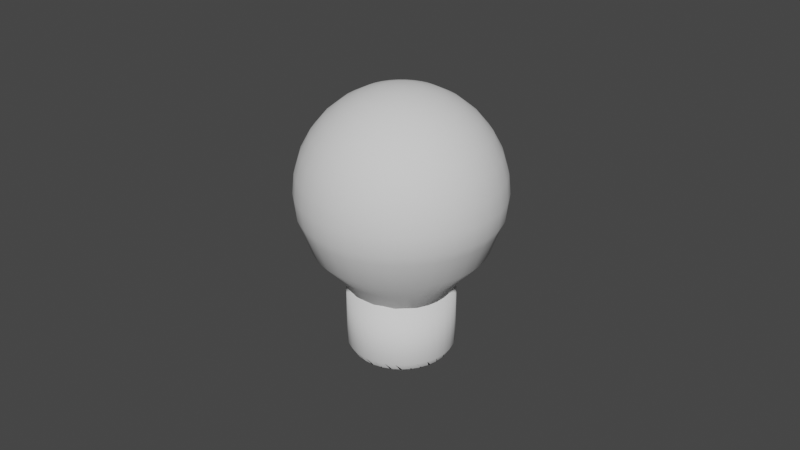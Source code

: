 # Source: lamp.blend  (saved by Blender 2.90.8; exported with 4.5.12 LTS)
import bpy
from mathutils import Matrix  # noqa: F401  (used for matrix-valued properties, if any)

bpy.ops.wm.read_factory_settings(use_empty=True)
scene = bpy.context.scene
scene.name = 'Scene'

# ---- collections
col_collection = bpy.data.collections.new('Collection'); scene.collection.children.link(col_collection)

# ---- world
world_world = bpy.data.worlds.new('World'); scene.world = world_world
world_world.use_nodes = True; world_world.node_tree.nodes.clear()
_N = world_world.node_tree.nodes; _L = world_world.node_tree.links
n0 = _N.new('ShaderNodeOutputWorld'); n0.name = 'World Output'; n0.location = (300, 300)
n1 = _N.new('ShaderNodeBackground'); n1.name = 'Background'; n1.location = (10, 300)
n1.inputs[0].default_value = (0.05088, 0.05088, 0.05088, 1.0)
_L.new(n1.outputs[0], n0.inputs[0])
n0.is_active_output = True
world_world.color = (0.05088, 0.05088, 0.05088)
world_world.use_sun_shadow = False
world_world.sun_shadow_jitter_overblur = 0.0

# ---- meshes
me_sphere = bpy.data.meshes.new('Sphere')
me_sphere.from_pydata([(0.0, 0.1951, 0.9808), (0.0, 0.3827, 0.9239), (0.0, 0.5556, 0.8315), (0.0, 0.7071, 0.7071), (0.0, 0.8315, 0.5556), (0.0, 0.9239, 0.3827), (0.0, 0.9808, 0.1951), (0.0, 1.0, -1.027e-06), (0.0, 0.9808, -0.1951), (-8.863e-06, 0.5035, -1.001), (0.03806, 0.1913, 0.9808), (0.07466, 0.3753, 0.9239), (0.1084, 0.5449, 0.8315), (0.1379, 0.6935, 0.7071), (0.1622, 0.8155, 0.5556), (0.1802, 0.9061, 0.3827), (0.1913, 0.9619, 0.1951), (0.1951, 0.9808, -1.024e-06), (0.1913, 0.9619, -0.1951), (0.1828, 0.9292, -0.2892), (0.1645, 0.8363, -0.5589), (0.1212, 0.6157, -0.7955), (0.08463, 0.4982, -1.005), (0.07458, 0.3821, -1.135), (0.0349, 0.175, -1.236), (0.07466, 0.1802, 0.9808), (0.1464, 0.3536, 0.9239), (0.2126, 0.5133, 0.8315), (0.2706, 0.6533, 0.7071), (0.3182, 0.7682, 0.5556), (0.3536, 0.8536, 0.3827), (0.3753, 0.9061, 0.1951), (0.3827, 0.9239, -1.013e-06), (0.3753, 0.9061, -0.1951), (0.3586, 0.8753, -0.2892), (0.3227, 0.7877, -0.5589), (0.2378, 0.5799, -0.7955), (0.1808, 0.4647, -1.009), (0.1462, 0.3601, -1.135), (0.0675, 0.1703, -1.246), (0.1084, 0.1622, 0.9808), (0.2126, 0.3182, 0.9239), (0.3087, 0.4619, 0.8315), (0.3928, 0.5879, 0.7071), (0.4619, 0.6913, 0.5556), (0.5133, 0.7682, 0.3827), (0.5449, 0.8155, 0.1951), (0.5556, 0.8315, -9.969e-07), (0.5449, 0.8155, -0.1951), (0.5206, 0.7877, -0.2892), (0.4685, 0.7089, -0.5589), (0.3598, 0.5415, -0.7812), (0.274, 0.4252, -1.0), (0.2119, 0.3241, -1.135), (0.0951, 0.1573, -1.253), (0.1379, 0.1379, 0.9808), (0.2706, 0.2706, 0.9239), (0.3928, 0.3928, 0.8315), (0.5, 0.5, 0.7071), (0.5879, 0.5879, 0.5556), (0.6533, 0.6533, 0.3827), (0.6935, 0.6935, 0.1951), (0.7071, 0.7071, -9.789e-07), (0.6935, 0.6935, -0.1951), (0.6626, 0.6699, -0.2892), (0.5963, 0.6029, -0.5589), (0.4591, 0.4641, -0.7773), (0.3588, 0.3677, -0.9776), (0.2692, 0.2756, -1.135), (0.1148, 0.1337, -1.253), (0.1622, 0.1084, 0.9808), (0.3182, 0.2126, 0.9239), (0.4619, 0.3087, 0.8315), (0.5879, 0.3928, 0.7071), (0.6913, 0.4619, 0.5556), (0.7682, 0.5133, 0.3827), (0.8155, 0.5449, 0.1951), (0.8315, 0.5556, -9.592e-07), (0.8155, 0.5449, -0.1951), (0.7792, 0.5263, -0.2892), (0.7012, 0.4736, -0.5589), (0.5388, 0.3655, -0.7714), (0.4244, 0.2878, -0.978), (0.3156, 0.2157, -1.134), (0.1161, 0.09681, -1.215), (0.1802, 0.07466, 0.9808), (0.3536, 0.1464, 0.9239), (0.5133, 0.2126, 0.8315), (0.6533, 0.2706, 0.7071), (0.7682, 0.3182, 0.5556), (0.8536, 0.3536, 0.3827), (0.9061, 0.3753, 0.1951), (0.9239, 0.3827, -9.436e-07), (0.9061, 0.3753, -0.1951), (0.8658, 0.3624, -0.2892), (0.7791, 0.3262, -0.5589), (0.5825, 0.2444, -0.7854), (0.4644, 0.1891, -0.9825), (0.3146, 0.1361, -1.104), (0.1337, 0.06467, -1.2), (0.1913, 0.03806, 0.9808), (0.3753, 0.07466, 0.9239), (0.5449, 0.1084, 0.8315), (0.6935, 0.1379, 0.7071), (0.8155, 0.1622, 0.5556), (0.9061, 0.1802, 0.3827), (0.9619, 0.1913, 0.1951), (0.9808, 0.1951, -9.297e-07), (0.9619, 0.1913, -0.1951), (0.9191, 0.1847, -0.2892), (0.8271, 0.1662, -0.5589), (0.6097, 0.1222, -0.7956), (0.4855, 0.0914, -0.9869), (0.3276, 0.06704, -1.099), (0.1548, 0.03113, -1.195), (0.1951, -5.819e-07, 0.9808), (0.3827, -5.937e-07, 0.9239), (0.5556, -6.218e-07, 0.8315), (0.7071, -6.868e-07, 0.7071), (0.8315, -7.96e-07, 0.5556), (0.9239, -8.909e-07, 0.3827), (0.9808, -1.274e-06, 0.1951), (1.0, -1.735e-06, -9.194e-07), (0.9808, -2.689e-06, -0.1951), (0.9371, -0.0001982, -0.2892), (0.8433, -0.0002044, -0.5589), (0.6217, -0.0002773, -0.7956), (0.4973, -0.004483, -1.001), (0.3365, -0.001435, -1.1), (0.1682, -0.004518, -1.194), (0.1913, -0.03806, 0.9808), (0.3753, -0.07466, 0.9239), (0.5449, -0.1084, 0.8315), (0.6935, -0.138, 0.7071), (0.8155, -0.1622, 0.5556), (0.9061, -0.1802, 0.3827), (0.9619, -0.1913, 0.1951), (0.9808, -0.1951, -9.135e-07), (0.9619, -0.1913, -0.1951), (0.9191, -0.1851, -0.2892), (0.8271, -0.1666, -0.5589), (0.61, -0.1227, -0.7957), (0.4927, -0.09936, -1.004), (0.3261, -0.06776, -1.087), (0.1569, -0.03693, -1.163), (0.1802, -0.07466, 0.9808), (0.3536, -0.1464, 0.9239), (0.5133, -0.2126, 0.8315), (0.6533, -0.2706, 0.7071), (0.7682, -0.3182, 0.5556), (0.8536, -0.3536, 0.3827), (0.9061, -0.3753, 0.1951), (0.9239, -0.3827, -9.05e-07), (0.9061, -0.3753, -0.1951), (0.8658, -0.3628, -0.2892), (0.7792, -0.3266, -0.5589), (0.5833, -0.2442, -0.7894), (0.474, -0.1966, -0.9941), (0.3081, -0.1323, -1.08), (0.1476, -0.0685, -1.152), (0.1622, -0.1084, 0.9808), (0.3182, -0.2126, 0.9239), (0.4619, -0.3087, 0.8315), (0.5879, -0.3928, 0.7071), (0.6913, -0.4619, 0.5556), (0.7682, -0.5133, 0.3827), (0.8155, -0.5449, 0.1951), (0.8315, -0.5556, -8.981e-07), (0.8155, -0.5449, -0.1951), (0.7792, -0.5267, -0.2892), (0.7012, -0.474, -0.5589), (0.517, -0.3491, -0.7957), (0.4257, -0.2848, -1.0), (0.2846, -0.1975, -1.09), (0.1377, -0.101, -1.154), (0.1379, -0.138, 0.9808), (0.2706, -0.2706, 0.9239), (0.3928, -0.3928, 0.8315), (0.5, -0.5, 0.7071), (0.5879, -0.5879, 0.5556), (0.6533, -0.6533, 0.3827), (0.6935, -0.6935, 0.1951), (0.7071, -0.7071, -8.927e-07), (0.6935, -0.6935, -0.1951), (0.6626, -0.6703, -0.2892), (0.5963, -0.6033, -0.5589), (0.4397, -0.4443, -0.7957), (0.3645, -0.3539, -0.9985), (0.2738, -0.2779, -1.134), (0.127, -0.1353, -1.165), (0.1084, -0.1622, 0.9808), (0.2126, -0.3182, 0.9239), (0.3087, -0.4619, 0.8315), (0.3928, -0.5879, 0.7071), (0.4619, -0.6913, 0.5556), (0.5133, -0.7682, 0.3827), (0.5449, -0.8155, 0.1951), (0.5556, -0.8315, -8.88e-07), (0.5449, -0.8155, -0.1951), (0.5206, -0.7881, -0.2892), (0.4685, -0.7093, -0.5589), (0.3455, -0.5225, -0.7957), (0.2858, -0.4253, -0.9966), (0.2155, -0.327, -1.134), (0.1023, -0.1606, -1.168), (-0.0006182, -0.004377, -1.2), (0.07466, -0.1802, 0.9808), (0.1464, -0.3536, 0.9239), (0.2126, -0.5133, 0.8315), (0.2706, -0.6533, 0.7071), (0.3182, -0.7682, 0.5556), (0.3536, -0.8536, 0.3827), (0.3753, -0.9061, 0.1951), (0.3827, -0.9239, -8.82e-07), (0.3753, -0.9061, -0.1951), (0.3586, -0.8757, -0.2892), (0.3227, -0.7881, -0.5589), (0.238, -0.5805, -0.7957), (0.1958, -0.4705, -0.9813), (0.1485, -0.3633, -1.134), (0.071, -0.1787, -1.169), (0.03806, -0.1913, 0.9808), (0.07466, -0.3753, 0.9239), (0.1084, -0.5449, 0.8315), (0.1379, -0.6935, 0.7071), (0.1622, -0.8155, 0.5556), (0.1802, -0.9061, 0.3827), (0.1913, -0.9619, 0.1951), (0.1951, -0.9808, -8.777e-07), (0.1913, -0.9619, -0.1951), (0.1828, -0.9296, -0.2892), (0.1645, -0.8367, -0.5589), (0.1213, -0.6163, -0.7956), (0.1003, -0.4968, -0.995), (0.07572, -0.3856, -1.134), (0.03606, -0.1899, -1.169), (-7.212e-09, -0.1951, 0.9808), (4.125e-08, -0.3827, 0.9239), (2.631e-08, -0.5556, 0.8315), (-2.517e-08, -0.7071, 0.7071), (-8.537e-08, -0.8315, 0.5556), (6.378e-08, -0.9239, 0.3827), (-8.539e-08, -0.9808, 0.1951), (-1.003e-07, -1.0, -8.771e-07), (-8.439e-08, -0.9808, -0.1951), (-1.06e-05, -0.9478, -0.2892), (-1.075e-05, -0.8531, -0.5589), (-1.068e-05, -0.6284, -0.7956), (-1.131e-05, -0.5073, -0.9831), (-1.067e-05, -0.3931, -1.134), (-0.0006868, -0.194, -1.168), (-0.03806, -0.1913, 0.9808), (-0.07466, -0.3753, 0.9239), (-0.1084, -0.5449, 0.8315), (-0.1379, -0.6935, 0.7071), (-0.1622, -0.8155, 0.5556), (-0.1802, -0.9061, 0.3827), (-0.1913, -0.9619, 0.1951), (-0.1951, -0.9808, -8.779e-07), (-0.1913, -0.9619, -0.1951), (-0.1828, -0.9296, -0.2892), (-0.1645, -0.8367, -0.5589), (-0.1214, -0.6163, -0.7956), (-0.1003, -0.4968, -0.995), (-0.07574, -0.3856, -1.134), (-0.03808, -0.1917, -1.166), (-0.07466, -0.1802, 0.9808), (-0.1464, -0.3536, 0.9239), (-0.2126, -0.5133, 0.8315), (-0.2706, -0.6533, 0.7071), (-0.3182, -0.7682, 0.5556), (-0.3536, -0.8536, 0.3827), (-0.3753, -0.9061, 0.1951), (-0.3827, -0.9239, -8.82e-07), (-0.3753, -0.9061, -0.1951), (-0.3586, -0.8757, -0.2892), (-0.3228, -0.7881, -0.5589), (-0.238, -0.5805, -0.7957), (-0.1992, -0.4757, -0.9721), (-0.1485, -0.3633, -1.134), (-0.07625, -0.1854, -1.157), (-0.1084, -0.1622, 0.9808), (-0.2126, -0.3182, 0.9239), (-0.3087, -0.4619, 0.8315), (-0.3928, -0.5879, 0.7071), (-0.4619, -0.6913, 0.5556), (-0.5133, -0.7682, 0.3827), (-0.5449, -0.8155, 0.1951), (-0.5556, -0.8315, -8.877e-07), (-0.5449, -0.8155, -0.1951), (-0.5206, -0.7881, -0.2892), (-0.4686, -0.7093, -0.5589), (-0.3455, -0.5225, -0.7957), (-0.296, -0.4439, -0.9519), (-0.2088, -0.3167, -1.083), (-0.12, -0.1859, -1.126), (-2.307e-07, -8.059e-07, 1.0), (-0.1379, -0.138, 0.9808), (-0.2706, -0.2706, 0.9239), (-0.3928, -0.3928, 0.8315), (-0.5, -0.5, 0.7071), (-0.5879, -0.5879, 0.5556), (-0.6533, -0.6533, 0.3827), (-0.6935, -0.6935, 0.1951), (-0.7071, -0.7071, -8.938e-07), (-0.6935, -0.6935, -0.1951), (-0.6626, -0.6703, -0.2892), (-0.5964, -0.6033, -0.5589), (-0.4397, -0.4443, -0.7957), (-0.3646, -0.354, -0.9984), (-0.2741, -0.2782, -1.134), (-0.1334, -0.1466, -1.154), (-0.1622, -0.1084, 0.9808), (-0.3182, -0.2126, 0.9239), (-0.4619, -0.3087, 0.8315), (-0.5879, -0.3928, 0.7071), (-0.6913, -0.4619, 0.5556), (-0.7682, -0.5133, 0.3827), (-0.8155, -0.5449, 0.1951), (-0.8315, -0.5556, -8.987e-07), (-0.8155, -0.5449, -0.1951), (-0.7792, -0.5267, -0.2892), (-0.7012, -0.474, -0.5589), (-0.5171, -0.3491, -0.7957), (-0.4257, -0.2847, -1.0), (-0.3085, -0.2119, -1.084), (-0.1802, -0.07466, 0.9808), (-0.3536, -0.1464, 0.9239), (-0.5133, -0.2126, 0.8315), (-0.6533, -0.2706, 0.7071), (-0.7682, -0.3182, 0.5556), (-0.8536, -0.3536, 0.3827), (-0.9061, -0.3753, 0.1951), (-0.9239, -0.3827, -9.047e-07), (-0.9061, -0.3753, -0.1951), (-0.8658, -0.3628, -0.2892), (-0.7792, -0.3266, -0.5589), (-0.5833, -0.2442, -0.7894), (-0.4751, -0.1971, -0.9931), (-0.317, -0.1364, -1.076), (-0.1542, -0.06788, -1.149), (-0.1913, -0.03806, 0.9808), (-0.3753, -0.07466, 0.9239), (-0.5449, -0.1084, 0.8315), (-0.6935, -0.138, 0.7071), (-0.8155, -0.1622, 0.5556), (-0.9061, -0.1802, 0.3827), (-0.9619, -0.1913, 0.1951), (-0.9808, -0.1951, -9.118e-07), (-0.9619, -0.1913, -0.1951), (-0.9191, -0.1851, -0.2892), (-0.8272, -0.1666, -0.5589), (-0.61, -0.1227, -0.7957), (-0.4928, -0.09936, -1.004), (-0.3292, -0.06885, -1.086), (-0.1597, -0.03702, -1.161), (-0.1951, -5.67e-07, 0.9808), (-0.3827, -5.562e-07, 0.9239), (-0.5556, -5.924e-07, 0.8315), (-0.7071, -5.529e-07, 0.7071), (-0.8315, -6.022e-07, 0.5556), (-0.9239, -9.359e-07, 0.3827), (-0.9808, -9.752e-07, 0.1951), (-1.0, -1.497e-06, -9.196e-07), (-0.9808, -2.391e-06, -0.1951), (-0.9371, -0.0001983, -0.2892), (-0.8434, -0.0002042, -0.5589), (-0.6218, -0.0002772, -0.7956), (-0.4973, -0.004484, -1.001), (-0.3374, -0.001172, -1.101), (-0.1682, -0.004347, -1.195), (-0.1913, 0.03806, 0.9808), (-0.3753, 0.07466, 0.9239), (-0.5449, 0.1084, 0.8315), (-0.6935, 0.1379, 0.7071), (-0.8155, 0.1622, 0.5556), (-0.9061, 0.1802, 0.3827), (-0.9619, 0.1913, 0.1951), (-0.9808, 0.1951, -9.308e-07), (-0.9619, 0.1913, -0.1951), (-0.9191, 0.1847, -0.2892), (-0.8272, 0.1662, -0.5589), (-0.6097, 0.1222, -0.7956), (-0.4858, 0.09154, -0.9873), (-0.328, 0.06721, -1.1), (-0.1544, 0.03108, -1.196), (-0.1802, 0.07466, 0.9808), (-0.3536, 0.1464, 0.9239), (-0.5133, 0.2126, 0.8315), (-0.6533, 0.2706, 0.7071), (-0.7682, 0.3182, 0.5556), (-0.8536, 0.3536, 0.3827), (-0.9061, 0.3753, 0.1951), (-0.9239, 0.3827, -9.449e-07), (-0.9061, 0.3753, -0.1951), (-0.8658, 0.3624, -0.2892), (-0.7792, 0.3262, -0.5589), (-0.5822, 0.2441, -0.7859), (-0.4647, 0.1892, -0.983), (-0.3146, 0.1362, -1.104), (-0.1332, 0.06458, -1.201), (-0.1622, 0.1084, 0.9808), (-0.3182, 0.2126, 0.9239), (-0.4619, 0.3087, 0.8315), (-0.5879, 0.3928, 0.7071), (-0.6913, 0.4619, 0.5556), (-0.7682, 0.5133, 0.3827), (-0.8155, 0.5449, 0.1951), (-0.8315, 0.5556, -9.595e-07), (-0.8155, 0.5449, -0.1951), (-0.7792, 0.5263, -0.2892), (-0.7012, 0.4736, -0.5589), (-0.5388, 0.3654, -0.7714), (-0.4244, 0.2878, -0.9786), (-0.3156, 0.2157, -1.134), (-0.1159, 0.09676, -1.215), (-0.1379, 0.1379, 0.9808), (-0.2706, 0.2706, 0.9239), (-0.3928, 0.3928, 0.8315), (-0.5, 0.5, 0.7071), (-0.5879, 0.5879, 0.5556), (-0.6533, 0.6533, 0.3827), (-0.6935, 0.6935, 0.1951), (-0.7071, 0.7071, -9.787e-07), (-0.6935, 0.6935, -0.1951), (-0.6626, 0.6699, -0.2892), (-0.5963, 0.6029, -0.5589), (-0.459, 0.4639, -0.7774), (-0.358, 0.3667, -0.9792), (-0.2693, 0.2756, -1.135), (-0.1148, 0.1337, -1.253), (-0.1084, 0.1622, 0.9808), (-0.2126, 0.3182, 0.9239), (-0.3087, 0.4619, 0.8315), (-0.3928, 0.5879, 0.7071), (-0.4619, 0.6913, 0.5556), (-0.5133, 0.7682, 0.3827), (-0.5449, 0.8155, 0.1951), (-0.5556, 0.8315, -9.974e-07), (-0.5449, 0.8155, -0.1951), (-0.5206, 0.7877, -0.2892), (-0.4685, 0.7089, -0.5589), (-0.3597, 0.5413, -0.7811), (-0.2738, 0.4251, -1.0), (-0.2119, 0.3241, -1.135), (-0.09512, 0.1573, -1.253), (-0.07466, 0.1802, 0.9808), (-0.1464, 0.3536, 0.9239), (-0.2126, 0.5133, 0.8315), (-0.2706, 0.6533, 0.7071), (-0.3182, 0.7682, 0.5556), (-0.3536, 0.8536, 0.3827), (-0.3753, 0.9061, 0.1951), (-0.3827, 0.9239, -1.013e-06), (-0.3753, 0.9061, -0.1951), (-0.3586, 0.8753, -0.2892), (-0.3227, 0.7877, -0.5589), (-0.2378, 0.5799, -0.7955), (-0.1809, 0.4647, -1.009), (-0.1462, 0.3601, -1.135), (-0.06752, 0.1703, -1.246), (-0.03806, 0.1913, 0.9808), (-0.07466, 0.3753, 0.9239), (-0.1084, 0.5449, 0.8315), (-0.1379, 0.6935, 0.7071), (-0.1622, 0.8155, 0.5556), (-0.1802, 0.9061, 0.3827), (-0.1913, 0.9619, 0.1951), (-0.1951, 0.9808, -1.024e-06), (-0.1913, 0.9619, -0.1951), (-0.1828, 0.9292, -0.2892), (-0.1645, 0.8363, -0.5589), (-0.1212, 0.6157, -0.7955), (-0.08466, 0.4982, -1.005), (-0.0746, 0.3821, -1.135), (-0.03492, 0.175, -1.236), (-1.06e-05, 0.9474, -0.2892), (-1.039e-05, 0.8526, -0.5589), (-1.05e-05, 0.6277, -0.7955), (-1.042e-05, 0.3896, -1.135), (-9.684e-06, 0.1761, -1.233), (0.1653, -0.003689, -1.316), (-0.1508, -0.09466, -1.152), (-0.09561, -0.07315, -1.171), (-0.1437, -0.1208, -1.153), (-0.2018, -0.1424, -1.131)], [(144, 481)], [(5, 4, 14, 15), (479, 9, 22, 23), (6, 5, 15, 16), (480, 479, 23, 24), (7, 6, 16, 17), (0, 296, 10), (205, 480, 24), (8, 7, 17, 18), (1, 0, 10, 11), (476, 8, 18, 19), (2, 1, 11, 12), (477, 476, 19, 20), (3, 2, 12, 13), (478, 477, 20, 21), (4, 3, 13, 14), (9, 478, 21, 22), (21, 20, 35, 36), (14, 13, 28, 29), (22, 21, 36, 37), (15, 14, 29, 30), (23, 22, 37, 38), (16, 15, 30, 31), (24, 23, 38, 39), (17, 16, 31, 32), (10, 296, 25), (205, 24, 39), (18, 17, 32, 33), (11, 10, 25, 26), (19, 18, 33, 34), (12, 11, 26, 27), (20, 19, 34, 35), (13, 12, 27, 28), (205, 39, 54), (33, 32, 47, 48), (26, 25, 40, 41), (34, 33, 48, 49), (27, 26, 41, 42), (35, 34, 49, 50), (28, 27, 42, 43), (36, 35, 50, 51), (29, 28, 43, 44), (37, 36, 51, 52), (30, 29, 44, 45), (38, 37, 52, 53), (31, 30, 45, 46), (39, 38, 53, 54), (32, 31, 46, 47), (25, 296, 40), (52, 51, 66, 67), (45, 44, 59, 60), (53, 52, 67, 68), (46, 45, 60, 61), (54, 53, 68, 69), (47, 46, 61, 62), (40, 296, 55), (205, 54, 69), (48, 47, 62, 63), (41, 40, 55, 56), (49, 48, 63, 64), (42, 41, 56, 57), (50, 49, 64, 65), (43, 42, 57, 58), (51, 50, 65, 66), (44, 43, 58, 59), (56, 55, 70, 71), (64, 63, 78, 79), (57, 56, 71, 72), (65, 64, 79, 80), (58, 57, 72, 73), (66, 65, 80, 81), (59, 58, 73, 74), (67, 66, 81, 82), (60, 59, 74, 75), (68, 67, 82, 83), (61, 60, 75, 76), (69, 68, 83, 84), (62, 61, 76, 77), (55, 296, 70), (205, 69, 84), (63, 62, 77, 78), (75, 74, 89, 90), (83, 82, 97, 98), (76, 75, 90, 91), (84, 83, 98, 99), (77, 76, 91, 92), (70, 296, 85), (205, 84, 99), (78, 77, 92, 93), (71, 70, 85, 86), (79, 78, 93, 94), (72, 71, 86, 87), (80, 79, 94, 95), (73, 72, 87, 88), (81, 80, 95, 96), (74, 73, 88, 89), (82, 81, 96, 97), (94, 93, 108, 109), (87, 86, 101, 102), (95, 94, 109, 110), (88, 87, 102, 103), (96, 95, 110, 111), (89, 88, 103, 104), (97, 96, 111, 112), (90, 89, 104, 105), (98, 97, 112, 113), (91, 90, 105, 106), (99, 98, 113, 114), (92, 91, 106, 107), (85, 296, 100), (205, 99, 114), (93, 92, 107, 108), (86, 85, 100, 101), (113, 112, 127, 128), (106, 105, 120, 121), (114, 113, 128, 129), (107, 106, 121, 122), (100, 296, 115), (205, 114, 129), (108, 107, 122, 123), (101, 100, 115, 116), (109, 108, 123, 124), (102, 101, 116, 117), (110, 109, 124, 125), (103, 102, 117, 118), (111, 110, 125, 126), (104, 103, 118, 119), (112, 111, 126, 127), (105, 104, 119, 120), (117, 116, 131, 132), (125, 124, 139, 140), (118, 117, 132, 133), (126, 125, 140, 141), (119, 118, 133, 134), (127, 126, 141, 142), (120, 119, 134, 135), (128, 127, 142, 143), (121, 120, 135, 136), (129, 128, 143, 144), (122, 121, 136, 137), (115, 296, 130), (205, 129, 144), (123, 122, 137, 138), (116, 115, 130, 131), (124, 123, 138, 139), (136, 135, 150, 151), (144, 143, 158, 159), (137, 136, 151, 152), (130, 296, 145), (205, 144, 159), (138, 137, 152, 153), (131, 130, 145, 146), (139, 138, 153, 154), (132, 131, 146, 147), (140, 139, 154, 155), (133, 132, 147, 148), (141, 140, 155, 156), (134, 133, 148, 149), (142, 141, 156, 157), (135, 134, 149, 150), (143, 142, 157, 158), (155, 154, 169, 170), (148, 147, 162, 163), (156, 155, 170, 171), (149, 148, 163, 164), (157, 156, 171, 172), (150, 149, 164, 165), (158, 157, 172, 173), (151, 150, 165, 166), (159, 158, 173, 174), (152, 151, 166, 167), (145, 296, 160), (205, 159, 174), (153, 152, 167, 168), (146, 145, 160, 161), (154, 153, 168, 169), (147, 146, 161, 162), (174, 173, 188, 189), (167, 166, 181, 182), (160, 296, 175), (205, 174, 189), (168, 167, 182, 183), (161, 160, 175, 176), (169, 168, 183, 184), (162, 161, 176, 177), (170, 169, 184, 185), (163, 162, 177, 178), (171, 170, 185, 186), (164, 163, 178, 179), (172, 171, 186, 187), (165, 164, 179, 180), (173, 172, 187, 188), (166, 165, 180, 181), (186, 185, 200, 201), (179, 178, 193, 194), (187, 186, 201, 202), (180, 179, 194, 195), (188, 187, 202, 203), (181, 180, 195, 196), (189, 188, 203, 204), (182, 181, 196, 197), (175, 296, 190), (205, 189, 204), (183, 182, 197, 198), (176, 175, 190, 191), (184, 183, 198, 199), (177, 176, 191, 192), (185, 184, 199, 200), (178, 177, 192, 193), (190, 296, 206), (205, 204, 220), (198, 197, 213, 214), (191, 190, 206, 207), (199, 198, 214, 215), (192, 191, 207, 208), (200, 199, 215, 216), (193, 192, 208, 209), (201, 200, 216, 217), (194, 193, 209, 210), (202, 201, 217, 218), (195, 194, 210, 211), (203, 202, 218, 219), (196, 195, 211, 212), (204, 203, 219, 220), (197, 196, 212, 213), (210, 209, 224, 225), (218, 217, 232, 233), (211, 210, 225, 226), (219, 218, 233, 234), (212, 211, 226, 227), (220, 219, 234, 235), (213, 212, 227, 228), (206, 296, 221), (205, 220, 235), (214, 213, 228, 229), (207, 206, 221, 222), (215, 214, 229, 230), (208, 207, 222, 223), (216, 215, 230, 231), (209, 208, 223, 224), (217, 216, 231, 232), (229, 228, 243, 244), (222, 221, 236, 237), (230, 229, 244, 245), (223, 222, 237, 238), (231, 230, 245, 246), (224, 223, 238, 239), (232, 231, 246, 247), (225, 224, 239, 240), (233, 232, 247, 248), (226, 225, 240, 241), (234, 233, 248, 249), (227, 226, 241, 242), (235, 234, 249, 250), (228, 227, 242, 243), (221, 296, 236), (205, 235, 250), (248, 247, 262, 263), (241, 240, 255, 256), (249, 248, 263, 264), (242, 241, 256, 257), (250, 249, 264, 265), (243, 242, 257, 258), (236, 296, 251), (205, 250, 265), (244, 243, 258, 259), (237, 236, 251, 252), (245, 244, 259, 260), (238, 237, 252, 253), (246, 245, 260, 261), (239, 238, 253, 254), (247, 246, 261, 262), (240, 239, 254, 255), (252, 251, 266, 267), (260, 259, 274, 275), (253, 252, 267, 268), (261, 260, 275, 276), (254, 253, 268, 269), (262, 261, 276, 277), (255, 254, 269, 270), (263, 262, 277, 278), (256, 255, 270, 271), (264, 263, 278, 279), (257, 256, 271, 272), (265, 264, 279, 280), (258, 257, 272, 273), (251, 296, 266), (205, 265, 280), (259, 258, 273, 274), (271, 270, 285, 286), (279, 278, 293, 294), (272, 271, 286, 287), (280, 279, 294, 295), (273, 272, 287, 288), (266, 296, 281), (205, 280, 295), (274, 273, 288, 289), (267, 266, 281, 282), (275, 274, 289, 290), (268, 267, 282, 283), (276, 275, 290, 291), (269, 268, 283, 284), (277, 276, 291, 292), (270, 269, 284, 285), (278, 277, 292, 293), (290, 289, 305, 306), (283, 282, 298, 299), (291, 290, 306, 307), (284, 283, 299, 300), (292, 291, 307, 308), (285, 284, 300, 301), (293, 292, 308, 309), (286, 285, 301, 302), (294, 293, 309, 310), (287, 286, 302, 303), (295, 294, 310, 311), (288, 287, 303, 304), (281, 296, 297), (205, 295, 311), (289, 288, 304, 305), (282, 281, 297, 298), (310, 309, 324, 325), (303, 302, 317, 318), (205, 483, 482, 340), (304, 303, 318, 319), (297, 296, 312), (305, 304, 319, 320), (298, 297, 312, 313), (306, 305, 320, 321), (299, 298, 313, 314), (307, 306, 321, 322), (300, 299, 314, 315), (308, 307, 322, 323), (301, 300, 315, 316), (309, 308, 323, 324), (302, 301, 316, 317), (322, 321, 335, 336), (315, 314, 328, 329), (323, 322, 336, 337), (316, 315, 329, 330), (324, 323, 337, 338), (317, 316, 330, 331), (325, 324, 338, 339), (318, 317, 331, 332), (311, 310, 325, 485, 484), (319, 318, 332, 333), (312, 296, 326), (205, 311, 484, 483), (320, 319, 333, 334), (313, 312, 326, 327), (321, 320, 334, 335), (314, 313, 327, 328), (340, 339, 354, 355), (333, 332, 347, 348), (326, 296, 341), (205, 340, 355), (334, 333, 348, 349), (327, 326, 341, 342), (335, 334, 349, 350), (328, 327, 342, 343), (336, 335, 350, 351), (329, 328, 343, 344), (337, 336, 351, 352), (330, 329, 344, 345), (338, 337, 352, 353), (331, 330, 345, 346), (339, 338, 353, 354), (332, 331, 346, 347), (344, 343, 358, 359), (352, 351, 366, 367), (345, 344, 359, 360), (353, 352, 367, 368), (346, 345, 360, 361), (354, 353, 368, 369), (347, 346, 361, 362), (355, 354, 369, 370), (348, 347, 362, 363), (341, 296, 356), (205, 355, 370), (349, 348, 363, 364), (342, 341, 356, 357), (350, 349, 364, 365), (343, 342, 357, 358), (351, 350, 365, 366), (363, 362, 377, 378), (356, 296, 371), (205, 370, 385), (364, 363, 378, 379), (357, 356, 371, 372), (365, 364, 379, 380), (358, 357, 372, 373), (366, 365, 380, 381), (359, 358, 373, 374), (367, 366, 381, 382), (360, 359, 374, 375), (368, 367, 382, 383), (361, 360, 375, 376), (369, 368, 383, 384), (362, 361, 376, 377), (370, 369, 384, 385), (382, 381, 396, 397), (375, 374, 389, 390), (383, 382, 397, 398), (376, 375, 390, 391), (384, 383, 398, 399), (377, 376, 391, 392), (385, 384, 399, 400), (378, 377, 392, 393), (371, 296, 386), (205, 385, 400), (379, 378, 393, 394), (372, 371, 386, 387), (380, 379, 394, 395), (373, 372, 387, 388), (381, 380, 395, 396), (374, 373, 388, 389), (386, 296, 401), (205, 400, 415), (394, 393, 408, 409), (387, 386, 401, 402), (395, 394, 409, 410), (388, 387, 402, 403), (396, 395, 410, 411), (389, 388, 403, 404), (397, 396, 411, 412), (390, 389, 404, 405), (398, 397, 412, 413), (391, 390, 405, 406), (399, 398, 413, 414), (392, 391, 406, 407), (400, 399, 414, 415), (393, 392, 407, 408), (405, 404, 419, 420), (413, 412, 427, 428), (406, 405, 420, 421), (414, 413, 428, 429), (407, 406, 421, 422), (415, 414, 429, 430), (408, 407, 422, 423), (401, 296, 416), (205, 415, 430), (409, 408, 423, 424), (402, 401, 416, 417), (410, 409, 424, 425), (403, 402, 417, 418), (411, 410, 425, 426), (404, 403, 418, 419), (412, 411, 426, 427), (424, 423, 438, 439), (417, 416, 431, 432), (425, 424, 439, 440), (418, 417, 432, 433), (426, 425, 440, 441), (419, 418, 433, 434), (427, 426, 441, 442), (420, 419, 434, 435), (428, 427, 442, 443), (421, 420, 435, 436), (429, 428, 443, 444), (422, 421, 436, 437), (430, 429, 444, 445), (423, 422, 437, 438), (416, 296, 431), (205, 430, 445), (443, 442, 457, 458), (436, 435, 450, 451), (444, 443, 458, 459), (437, 436, 451, 452), (445, 444, 459, 460), (438, 437, 452, 453), (431, 296, 446), (205, 445, 460), (439, 438, 453, 454), (432, 431, 446, 447), (440, 439, 454, 455), (433, 432, 447, 448), (441, 440, 455, 456), (434, 433, 448, 449), (442, 441, 456, 457), (435, 434, 449, 450), (455, 454, 469, 470), (448, 447, 462, 463), (456, 455, 470, 471), (449, 448, 463, 464), (457, 456, 471, 472), (450, 449, 464, 465), (458, 457, 472, 473), (451, 450, 465, 466), (459, 458, 473, 474), (452, 451, 466, 467), (460, 459, 474, 475), (453, 452, 467, 468), (446, 296, 461), (205, 460, 475), (454, 453, 468, 469), (447, 446, 461, 462), (474, 473, 9, 479), (467, 466, 5, 6), (475, 474, 479, 480), (468, 467, 6, 7), (461, 296, 0), (205, 475, 480), (469, 468, 7, 8), (462, 461, 0, 1), (470, 469, 8, 476), (463, 462, 1, 2), (471, 470, 476, 477), (464, 463, 2, 3), (472, 471, 477, 478), (465, 464, 3, 4), (473, 472, 478, 9), (466, 465, 4, 5), (482, 483, 484, 485), (482, 485, 325, 339, 340)])
me_sphere.polygons.foreach_set('use_smooth', [True] * 513)
_uv = me_sphere.uv_layers.new(name='UVMap')
_uv.uv.foreach_set('vector', [0.75, 0.625, 0.75, 0.6875, 0.7188, 0.6875, 0.7188, 0.625, 0.75, 0.125, 0.75, 0.1875, 0.7188, 0.1875, 0.7188, 0.125, 0.75, 0.5625, 0.75, 0.625, 0.7188, 0.625, 0.7188, 0.5625, 0.75, 0.0625, 0.75, 0.125, 0.7188, 0.125, 0.7187, 0.0625, 0.75, 0.5, 0.75, 0.5625, 0.7188, 0.5625, 0.7188, 0.5, 0.75, 0.9375, 0.7344, 1.0, 0.7187, 0.9375, 0.7344, 0.0, 0.75, 0.0625, 0.7187, 0.0625, 0.75, 0.4375, 0.75, 0.5, 0.7188, 0.5, 0.7188, 0.4375, 0.75, 0.875, 0.75, 0.9375, 0.7187, 0.9375, 0.7188, 0.875, 0.75, 0.375, 0.75, 0.4375, 0.7188, 0.4375, 0.7188, 0.375, 0.75, 0.8125, 0.75, 0.875, 0.7188, 0.875, 0.7188, 0.8125, 0.75, 0.3125, 0.75, 0.375, 0.7188, 0.375, 0.7188, 0.3125, 0.75, 0.75, 0.75, 0.8125, 0.7188, 0.8125, 0.7188, 0.75, 0.75, 0.25, 0.75, 0.3125, 0.7188, 0.3125, 0.7188, 0.25, 0.75, 0.6875, 0.75, 0.75, 0.7188, 0.75, 0.7188, 0.6875, 0.75, 0.1875, 0.75, 0.25, 0.7188, 0.25, 0.7188, 0.1875, 0.7188, 0.25, 0.7188, 0.3125, 0.6875, 0.3125, 0.6875, 0.25, 0.7188, 0.6875, 0.7188, 0.75, 0.6875, 0.75, 0.6875, 0.6875, 0.7188, 0.1875, 0.7188, 0.25, 0.6875, 0.25, 0.6875, 0.1875, 0.7188, 0.625, 0.7188, 0.6875, 0.6875, 0.6875, 0.6875, 0.625, 0.7188, 0.125, 0.7188, 0.1875, 0.6875, 0.1875, 0.6875, 0.125, 0.7188, 0.5625, 0.7188, 0.625, 0.6875, 0.625, 0.6875, 0.5625, 0.7187, 0.0625, 0.7188, 0.125, 0.6875, 0.125, 0.6875, 0.0625, 0.7188, 0.5, 0.7188, 0.5625, 0.6875, 0.5625, 0.6875, 0.5, 0.7187, 0.9375, 0.7031, 1.0, 0.6875, 0.9375, 0.7031, 0.0, 0.7187, 0.0625, 0.6875, 0.0625, 0.7188, 0.4375, 0.7188, 0.5, 0.6875, 0.5, 0.6875, 0.4375, 0.7188, 0.875, 0.7187, 0.9375, 0.6875, 0.9375, 0.6875, 0.875, 0.7188, 0.375, 0.7188, 0.4375, 0.6875, 0.4375, 0.6875, 0.375, 0.7188, 0.8125, 0.7188, 0.875, 0.6875, 0.875, 0.6875, 0.8125, 0.7188, 0.3125, 0.7188, 0.375, 0.6875, 0.375, 0.6875, 0.3125, 0.7188, 0.75, 0.7188, 0.8125, 0.6875, 0.8125, 0.6875, 0.75, 0.6719, 0.0, 0.6875, 0.0625, 0.6562, 0.0625, 0.6875, 0.4375, 0.6875, 0.5, 0.6562, 0.5, 0.6562, 0.4375, 0.6875, 0.875, 0.6875, 0.9375, 0.6562, 0.9375, 0.6562, 0.875, 0.6875, 0.375, 0.6875, 0.4375, 0.6562, 0.4375, 0.6562, 0.375, 0.6875, 0.8125, 0.6875, 0.875, 0.6562, 0.875, 0.6562, 0.8125, 0.6875, 0.3125, 0.6875, 0.375, 0.6562, 0.375, 0.6562, 0.3125, 0.6875, 0.75, 0.6875, 0.8125, 0.6562, 0.8125, 0.6562, 0.75, 0.6875, 0.25, 0.6875, 0.3125, 0.6562, 0.3125, 0.6562, 0.25, 0.6875, 0.6875, 0.6875, 0.75, 0.6562, 0.75, 0.6562, 0.6875, 0.6875, 0.1875, 0.6875, 0.25, 0.6562, 0.25, 0.6562, 0.1875, 0.6875, 0.625, 0.6875, 0.6875, 0.6562, 0.6875, 0.6562, 0.625, 0.6875, 0.125, 0.6875, 0.1875, 0.6562, 0.1875, 0.6562, 0.125, 0.6875, 0.5625, 0.6875, 0.625, 0.6562, 0.625, 0.6562, 0.5625, 0.6875, 0.0625, 0.6875, 0.125, 0.6562, 0.125, 0.6562, 0.0625, 0.6875, 0.5, 0.6875, 0.5625, 0.6562, 0.5625, 0.6562, 0.5, 0.6875, 0.9375, 0.6719, 1.0, 0.6562, 0.9375, 0.6562, 0.1875, 0.6562, 0.25, 0.625, 0.25, 0.625, 0.1875, 0.6562, 0.625, 0.6562, 0.6875, 0.625, 0.6875, 0.625, 0.625, 0.6562, 0.125, 0.6562, 0.1875, 0.625, 0.1875, 0.625, 0.125, 0.6562, 0.5625, 0.6562, 0.625, 0.625, 0.625, 0.625, 0.5625, 0.6562, 0.0625, 0.6562, 0.125, 0.625, 0.125, 0.625, 0.0625, 0.6562, 0.5, 0.6562, 0.5625, 0.625, 0.5625, 0.625, 0.5, 0.6562, 0.9375, 0.6406, 1.0, 0.625, 0.9375, 0.6406, 0.0, 0.6562, 0.0625, 0.625, 0.0625, 0.6562, 0.4375, 0.6562, 0.5, 0.625, 0.5, 0.625, 0.4375, 0.6562, 0.875, 0.6562, 0.9375, 0.625, 0.9375, 0.625, 0.875, 0.6562, 0.375, 0.6562, 0.4375, 0.625, 0.4375, 0.625, 0.375, 0.6562, 0.8125, 0.6562, 0.875, 0.625, 0.875, 0.625, 0.8125, 0.6562, 0.3125, 0.6562, 0.375, 0.625, 0.375, 0.625, 0.3125, 0.6562, 0.75, 0.6562, 0.8125, 0.625, 0.8125, 0.625, 0.75, 0.6562, 0.25, 0.6562, 0.3125, 0.625, 0.3125, 0.625, 0.25, 0.6562, 0.6875, 0.6562, 0.75, 0.625, 0.75, 0.625, 0.6875, 0.625, 0.875, 0.625, 0.9375, 0.5937, 0.9375, 0.5937, 0.875, 0.625, 0.375, 0.625, 0.4375, 0.5937, 0.4375, 0.5938, 0.375, 0.625, 0.8125, 0.625, 0.875, 0.5937, 0.875, 0.5937, 0.8125, 0.625, 0.3125, 0.625, 0.375, 0.5938, 0.375, 0.5937, 0.3125, 0.625, 0.75, 0.625, 0.8125, 0.5937, 0.8125, 0.5937, 0.75, 0.625, 0.25, 0.625, 0.3125, 0.5937, 0.3125, 0.5937, 0.25, 0.625, 0.6875, 0.625, 0.75, 0.5937, 0.75, 0.5937, 0.6875, 0.625, 0.1875, 0.625, 0.25, 0.5937, 0.25, 0.5937, 0.1875, 0.625, 0.625, 0.625, 0.6875, 0.5937, 0.6875, 0.5937, 0.625, 0.625, 0.125, 0.625, 0.1875, 0.5937, 0.1875, 0.5937, 0.125, 0.625, 0.5625, 0.625, 0.625, 0.5937, 0.625, 0.5937, 0.5625, 0.625, 0.0625, 0.625, 0.125, 0.5937, 0.125, 0.5937, 0.0625, 0.625, 0.5, 0.625, 0.5625, 0.5937, 0.5625, 0.5937, 0.5, 0.625, 0.9375, 0.6094, 1.0, 0.5937, 0.9375, 0.6094, 0.0, 0.625, 0.0625, 0.5937, 0.0625, 0.625, 0.4375, 0.625, 0.5, 0.5937, 0.5, 0.5937, 0.4375, 0.5937, 0.625, 0.5937, 0.6875, 0.5625, 0.6875, 0.5625, 0.625, 0.5937, 0.125, 0.5937, 0.1875, 0.5625, 0.1875, 0.5625, 0.125, 0.5937, 0.5625, 0.5937, 0.625, 0.5625, 0.625, 0.5625, 0.5625, 0.5937, 0.0625, 0.5937, 0.125, 0.5625, 0.125, 0.5625, 0.0625, 0.5937, 0.5, 0.5937, 0.5625, 0.5625, 0.5625, 0.5625, 0.5, 0.5937, 0.9375, 0.5781, 1.0, 0.5625, 0.9375, 0.5781, 0.0, 0.5937, 0.0625, 0.5625, 0.0625, 0.5937, 0.4375, 0.5937, 0.5, 0.5625, 0.5, 0.5625, 0.4375, 0.5937, 0.875, 0.5937, 0.9375, 0.5625, 0.9375, 0.5625, 0.875, 0.5938, 0.375, 0.5937, 0.4375, 0.5625, 0.4375, 0.5625, 0.375, 0.5937, 0.8125, 0.5937, 0.875, 0.5625, 0.875, 0.5625, 0.8125, 0.5937, 0.3125, 0.5938, 0.375, 0.5625, 0.375, 0.5625, 0.3125, 0.5937, 0.75, 0.5937, 0.8125, 0.5625, 0.8125, 0.5625, 0.75, 0.5937, 0.25, 0.5937, 0.3125, 0.5625, 0.3125, 0.5625, 0.25, 0.5937, 0.6875, 0.5937, 0.75, 0.5625, 0.75, 0.5625, 0.6875, 0.5937, 0.1875, 0.5937, 0.25, 0.5625, 0.25, 0.5625, 0.1875, 0.5625, 0.375, 0.5625, 0.4375, 0.5312, 0.4375, 0.5312, 0.375, 0.5625, 0.8125, 0.5625, 0.875, 0.5312, 0.875, 0.5312, 0.8125, 0.5625, 0.3125, 0.5625, 0.375, 0.5312, 0.375, 0.5312, 0.3125, 0.5625, 0.75, 0.5625, 0.8125, 0.5312, 0.8125, 0.5312, 0.75, 0.5625, 0.25, 0.5625, 0.3125, 0.5312, 0.3125, 0.5312, 0.25, 0.5625, 0.6875, 0.5625, 0.75, 0.5312, 0.75, 0.5312, 0.6875, 0.5625, 0.1875, 0.5625, 0.25, 0.5312, 0.25, 0.5312, 0.1875, 0.5625, 0.625, 0.5625, 0.6875, 0.5312, 0.6875, 0.5312, 0.625, 0.5625, 0.125, 0.5625, 0.1875, 0.5312, 0.1875, 0.5312, 0.125, 0.5625, 0.5625, 0.5625, 0.625, 0.5312, 0.625, 0.5312, 0.5625, 0.5625, 0.0625, 0.5625, 0.125, 0.5312, 0.125, 0.5312, 0.0625, 0.5625, 0.5, 0.5625, 0.5625, 0.5312, 0.5625, 0.5312, 0.5, 0.5625, 0.9375, 0.5469, 1.0, 0.5312, 0.9375, 0.5469, 0.0, 0.5625, 0.0625, 0.5312, 0.0625, 0.5625, 0.4375, 0.5625, 0.5, 0.5312, 0.5, 0.5312, 0.4375, 0.5625, 0.875, 0.5625, 0.9375, 0.5312, 0.9375, 0.5312, 0.875, 0.5312, 0.125, 0.5312, 0.1875, 0.5, 0.1875, 0.5, 0.125, 0.5312, 0.5625, 0.5312, 0.625, 0.5, 0.625, 0.5, 0.5625, 0.5312, 0.0625, 0.5312, 0.125, 0.5, 0.125, 0.5, 0.0625, 0.5312, 0.5, 0.5312, 0.5625, 0.5, 0.5625, 0.5, 0.5, 0.5312, 0.9375, 0.5156, 1.0, 0.5, 0.9375, 0.5156, 0.0, 0.5312, 0.0625, 0.5, 0.0625, 0.5312, 0.4375, 0.5312, 0.5, 0.5, 0.5, 0.5, 0.4375, 0.5312, 0.875, 0.5312, 0.9375, 0.5, 0.9375, 0.5, 0.875, 0.5312, 0.375, 0.5312, 0.4375, 0.5, 0.4375, 0.5, 0.375, 0.5312, 0.8125, 0.5312, 0.875, 0.5, 0.875, 0.5, 0.8125, 0.5312, 0.3125, 0.5312, 0.375, 0.5, 0.375, 0.5, 0.3125, 0.5312, 0.75, 0.5312, 0.8125, 0.5, 0.8125, 0.5, 0.75, 0.5312, 0.25, 0.5312, 0.3125, 0.5, 0.3125, 0.5, 0.25, 0.5312, 0.6875, 0.5312, 0.75, 0.5, 0.75, 0.5, 0.6875, 0.5312, 0.1875, 0.5312, 0.25, 0.5, 0.25, 0.5, 0.1875, 0.5312, 0.625, 0.5312, 0.6875, 0.5, 0.6875, 0.5, 0.625, 0.5, 0.8125, 0.5, 0.875, 0.4687, 0.875, 0.4687, 0.8125, 0.5, 0.3125, 0.5, 0.375, 0.4687, 0.375, 0.4687, 0.3125, 0.5, 0.75, 0.5, 0.8125, 0.4687, 0.8125, 0.4687, 0.75, 0.5, 0.25, 0.5, 0.3125, 0.4687, 0.3125, 0.4687, 0.25, 0.5, 0.6875, 0.5, 0.75, 0.4687, 0.75, 0.4687, 0.6875, 0.5, 0.1875, 0.5, 0.25, 0.4687, 0.25, 0.4687, 0.1875, 0.5, 0.625, 0.5, 0.6875, 0.4687, 0.6875, 0.4687, 0.625, 0.5, 0.125, 0.5, 0.1875, 0.4687, 0.1875, 0.4687, 0.125, 0.5, 0.5625, 0.5, 0.625, 0.4687, 0.625, 0.4687, 0.5625, 0.5, 0.0625, 0.5, 0.125, 0.4687, 0.125, 0.4687, 0.0625, 0.5, 0.5, 0.5, 0.5625, 0.4687, 0.5625, 0.4687, 0.5, 0.5, 0.9375, 0.4844, 1.0, 0.4687, 0.9375, 0.4844, 0.0, 0.5, 0.0625, 0.4687, 0.0625, 0.5, 0.4375, 0.5, 0.5, 0.4687, 0.5, 0.4687, 0.4375, 0.5, 0.875, 0.5, 0.9375, 0.4687, 0.9375, 0.4687, 0.875, 0.5, 0.375, 0.5, 0.4375, 0.4687, 0.4375, 0.4687, 0.375, 0.4687, 0.5625, 0.4687, 0.625, 0.4375, 0.625, 0.4375, 0.5625, 0.4687, 0.0625, 0.4687, 0.125, 0.4375, 0.125, 0.4375, 0.0625, 0.4687, 0.5, 0.4687, 0.5625, 0.4375, 0.5625, 0.4375, 0.5, 0.4687, 0.9375, 0.4531, 1.0, 0.4375, 0.9375, 0.4531, 0.0, 0.4687, 0.0625, 0.4375, 0.0625, 0.4687, 0.4375, 0.4687, 0.5, 0.4375, 0.5, 0.4375, 0.4375, 0.4687, 0.875, 0.4687, 0.9375, 0.4375, 0.9375, 0.4375, 0.875, 0.4687, 0.375, 0.4687, 0.4375, 0.4375, 0.4375, 0.4375, 0.375, 0.4687, 0.8125, 0.4687, 0.875, 0.4375, 0.875, 0.4375, 0.8125, 0.4687, 0.3125, 0.4687, 0.375, 0.4375, 0.375, 0.4375, 0.3125, 0.4687, 0.75, 0.4687, 0.8125, 0.4375, 0.8125, 0.4375, 0.75, 0.4687, 0.25, 0.4687, 0.3125, 0.4375, 0.3125, 0.4375, 0.25, 0.4687, 0.6875, 0.4687, 0.75, 0.4375, 0.75, 0.4375, 0.6875, 0.4687, 0.1875, 0.4687, 0.25, 0.4375, 0.25, 0.4375, 0.1875, 0.4687, 0.625, 0.4687, 0.6875, 0.4375, 0.6875, 0.4375, 0.625, 0.4687, 0.125, 0.4687, 0.1875, 0.4375, 0.1875, 0.4375, 0.125, 0.4375, 0.3125, 0.4375, 0.375, 0.4062, 0.375, 0.4062, 0.3125, 0.4375, 0.75, 0.4375, 0.8125, 0.4062, 0.8125, 0.4062, 0.75, 0.4375, 0.25, 0.4375, 0.3125, 0.4062, 0.3125, 0.4062, 0.25, 0.4375, 0.6875, 0.4375, 0.75, 0.4062, 0.75, 0.4062, 0.6875, 0.4375, 0.1875, 0.4375, 0.25, 0.4062, 0.25, 0.4062, 0.1875, 0.4375, 0.625, 0.4375, 0.6875, 0.4062, 0.6875, 0.4062, 0.625, 0.4375, 0.125, 0.4375, 0.1875, 0.4062, 0.1875, 0.4062, 0.125, 0.4375, 0.5625, 0.4375, 0.625, 0.4062, 0.625, 0.4062, 0.5625, 0.4375, 0.0625, 0.4375, 0.125, 0.4062, 0.125, 0.4062, 0.0625, 0.4375, 0.5, 0.4375, 0.5625, 0.4062, 0.5625, 0.4062, 0.5, 0.4375, 0.9375, 0.4219, 1.0, 0.4062, 0.9375, 0.4219, 0.0, 0.4375, 0.0625, 0.4062, 0.0625, 0.4375, 0.4375, 0.4375, 0.5, 0.4062, 0.5, 0.4062, 0.4375, 0.4375, 0.875, 0.4375, 0.9375, 0.4062, 0.9375, 0.4062, 0.875, 0.4375, 0.375, 0.4375, 0.4375, 0.4062, 0.4375, 0.4062, 0.375, 0.4375, 0.8125, 0.4375, 0.875, 0.4062, 0.875, 0.4062, 0.8125, 0.4062, 0.0625, 0.4062, 0.125, 0.375, 0.125, 0.375, 0.0625, 0.4062, 0.5, 0.4062, 0.5625, 0.375, 0.5625, 0.375, 0.5, 0.4062, 0.9375, 0.3906, 1.0, 0.375, 0.9375, 0.3906, 0.0, 0.4062, 0.0625, 0.375, 0.0625, 0.4062, 0.4375, 0.4062, 0.5, 0.375, 0.5, 0.375, 0.4375, 0.4062, 0.875, 0.4062, 0.9375, 0.375, 0.9375, 0.375, 0.875, 0.4062, 0.375, 0.4062, 0.4375, 0.375, 0.4375, 0.375, 0.375, 0.4062, 0.8125, 0.4062, 0.875, 0.375, 0.875, 0.375, 0.8125, 0.4062, 0.3125, 0.4062, 0.375, 0.375, 0.375, 0.375, 0.3125, 0.4062, 0.75, 0.4062, 0.8125, 0.375, 0.8125, 0.375, 0.75, 0.4062, 0.25, 0.4062, 0.3125, 0.375, 0.3125, 0.375, 0.25, 0.4062, 0.6875, 0.4062, 0.75, 0.375, 0.75, 0.375, 0.6875, 0.4062, 0.1875, 0.4062, 0.25, 0.375, 0.25, 0.375, 0.1875, 0.4062, 0.625, 0.4062, 0.6875, 0.375, 0.6875, 0.375, 0.625, 0.4062, 0.125, 0.4062, 0.1875, 0.375, 0.1875, 0.375, 0.125, 0.4062, 0.5625, 0.4062, 0.625, 0.375, 0.625, 0.375, 0.5625, 0.375, 0.25, 0.375, 0.3125, 0.3437, 0.3125, 0.3437, 0.25, 0.375, 0.6875, 0.375, 0.75, 0.3437, 0.75, 0.3437, 0.6875, 0.375, 0.1875, 0.375, 0.25, 0.3437, 0.25, 0.3437, 0.1875, 0.375, 0.625, 0.375, 0.6875, 0.3437, 0.6875, 0.3437, 0.625, 0.375, 0.125, 0.375, 0.1875, 0.3437, 0.1875, 0.3437, 0.125, 0.375, 0.5625, 0.375, 0.625, 0.3437, 0.625, 0.3437, 0.5625, 0.375, 0.0625, 0.375, 0.125, 0.3437, 0.125, 0.3437, 0.0625, 0.375, 0.5, 0.375, 0.5625, 0.3437, 0.5625, 0.3437, 0.5, 0.375, 0.9375, 0.3594, 1.0, 0.3437, 0.9375, 0.3594, 0.0, 0.375, 0.0625, 0.3437, 0.0625, 0.375, 0.4375, 0.375, 0.5, 0.3437, 0.5, 0.3437, 0.4375, 0.375, 0.875, 0.375, 0.9375, 0.3437, 0.9375, 0.3437, 0.875, 0.375, 0.375, 0.375, 0.4375, 0.3437, 0.4375, 0.3437, 0.375, 0.375, 0.8125, 0.375, 0.875, 0.3437, 0.875, 0.3437, 0.8125, 0.375, 0.3125, 0.375, 0.375, 0.3437, 0.375, 0.3437, 0.3125, 0.375, 0.75, 0.375, 0.8125, 0.3437, 0.8125, 0.3437, 0.75, 0.3437, 0.9375, 0.3281, 1.0, 0.3125, 0.9375, 0.3281, 0.0, 0.3437, 0.0625, 0.3125, 0.0625, 0.3437, 0.4375, 0.3437, 0.5, 0.3125, 0.5, 0.3125, 0.4375, 0.3437, 0.875, 0.3437, 0.9375, 0.3125, 0.9375, 0.3125, 0.875, 0.3437, 0.375, 0.3437, 0.4375, 0.3125, 0.4375, 0.3125, 0.375, 0.3437, 0.8125, 0.3437, 0.875, 0.3125, 0.875, 0.3125, 0.8125, 0.3437, 0.3125, 0.3437, 0.375, 0.3125, 0.375, 0.3125, 0.3125, 0.3437, 0.75, 0.3437, 0.8125, 0.3125, 0.8125, 0.3125, 0.75, 0.3437, 0.25, 0.3437, 0.3125, 0.3125, 0.3125, 0.3125, 0.25, 0.3437, 0.6875, 0.3437, 0.75, 0.3125, 0.75, 0.3125, 0.6875, 0.3437, 0.1875, 0.3437, 0.25, 0.3125, 0.25, 0.3125, 0.1875, 0.3437, 0.625, 0.3437, 0.6875, 0.3125, 0.6875, 0.3125, 0.625, 0.3437, 0.125, 0.3437, 0.1875, 0.3125, 0.1875, 0.3125, 0.125, 0.3437, 0.5625, 0.3437, 0.625, 0.3125, 0.625, 0.3125, 0.5625, 0.3437, 0.0625, 0.3437, 0.125, 0.3125, 0.125, 0.3125, 0.0625, 0.3437, 0.5, 0.3437, 0.5625, 0.3125, 0.5625, 0.3125, 0.5, 0.3125, 0.6875, 0.3125, 0.75, 0.2812, 0.75, 0.2812, 0.6875, 0.3125, 0.1875, 0.3125, 0.25, 0.2812, 0.25, 0.2812, 0.1875, 0.3125, 0.625, 0.3125, 0.6875, 0.2812, 0.6875, 0.2812, 0.625, 0.3125, 0.125, 0.3125, 0.1875, 0.2812, 0.1875, 0.2812, 0.125, 0.3125, 0.5625, 0.3125, 0.625, 0.2812, 0.625, 0.2812, 0.5625, 0.3125, 0.0625, 0.3125, 0.125, 0.2812, 0.125, 0.2812, 0.0625, 0.3125, 0.5, 0.3125, 0.5625, 0.2812, 0.5625, 0.2812, 0.5, 0.3125, 0.9375, 0.2969, 1.0, 0.2812, 0.9375, 0.2969, 0.0, 0.3125, 0.0625, 0.2812, 0.0625, 0.3125, 0.4375, 0.3125, 0.5, 0.2812, 0.5, 0.2812, 0.4375, 0.3125, 0.875, 0.3125, 0.9375, 0.2812, 0.9375, 0.2812, 0.875, 0.3125, 0.375, 0.3125, 0.4375, 0.2812, 0.4375, 0.2812, 0.375, 0.3125, 0.8125, 0.3125, 0.875, 0.2812, 0.875, 0.2812, 0.8125, 0.3125, 0.3125, 0.3125, 0.375, 0.2812, 0.375, 0.2812, 0.3125, 0.3125, 0.75, 0.3125, 0.8125, 0.2812, 0.8125, 0.2812, 0.75, 0.3125, 0.25, 0.3125, 0.3125, 0.2812, 0.3125, 0.2812, 0.25, 0.2812, 0.4375, 0.2812, 0.5, 0.25, 0.5, 0.25, 0.4375, 0.2812, 0.875, 0.2812, 0.9375, 0.25, 0.9375, 0.25, 0.875, 0.2812, 0.375, 0.2812, 0.4375, 0.25, 0.4375, 0.25, 0.375, 0.2812, 0.8125, 0.2812, 0.875, 0.25, 0.875, 0.25, 0.8125, 0.2812, 0.3125, 0.2812, 0.375, 0.25, 0.375, 0.25, 0.3125, 0.2812, 0.75, 0.2812, 0.8125, 0.25, 0.8125, 0.25, 0.75, 0.2812, 0.25, 0.2812, 0.3125, 0.25, 0.3125, 0.25, 0.25, 0.2812, 0.6875, 0.2812, 0.75, 0.25, 0.75, 0.25, 0.6875, 0.2812, 0.1875, 0.2812, 0.25, 0.25, 0.25, 0.25, 0.1875, 0.2812, 0.625, 0.2812, 0.6875, 0.25, 0.6875, 0.25, 0.625, 0.2812, 0.125, 0.2812, 0.1875, 0.25, 0.1875, 0.25, 0.125, 0.2812, 0.5625, 0.2812, 0.625, 0.25, 0.625, 0.25, 0.5625, 0.2812, 0.0625, 0.2812, 0.125, 0.25, 0.125, 0.25, 0.0625, 0.2812, 0.5, 0.2812, 0.5625, 0.25, 0.5625, 0.25, 0.5, 0.2812, 0.9375, 0.2656, 1.0, 0.25, 0.9375, 0.2656, 0.0, 0.2812, 0.0625, 0.25, 0.0625, 0.25, 0.1875, 0.25, 0.25, 0.2187, 0.25, 0.2188, 0.1875, 0.25, 0.625, 0.25, 0.6875, 0.2187, 0.6875, 0.2188, 0.625, 0.25, 0.125, 0.25, 0.1875, 0.2188, 0.1875, 0.2188, 0.125, 0.25, 0.5625, 0.25, 0.625, 0.2188, 0.625, 0.2187, 0.5625, 0.25, 0.0625, 0.25, 0.125, 0.2188, 0.125, 0.2188, 0.0625, 0.25, 0.5, 0.25, 0.5625, 0.2187, 0.5625, 0.2187, 0.5, 0.25, 0.9375, 0.2344, 1.0, 0.2188, 0.9375, 0.2344, 0.0, 0.25, 0.0625, 0.2188, 0.0625, 0.25, 0.4375, 0.25, 0.5, 0.2187, 0.5, 0.2187, 0.4375, 0.25, 0.875, 0.25, 0.9375, 0.2188, 0.9375, 0.2188, 0.875, 0.25, 0.375, 0.25, 0.4375, 0.2187, 0.4375, 0.2188, 0.375, 0.25, 0.8125, 0.25, 0.875, 0.2188, 0.875, 0.2188, 0.8125, 0.25, 0.3125, 0.25, 0.375, 0.2188, 0.375, 0.2187, 0.3125, 0.25, 0.75, 0.25, 0.8125, 0.2188, 0.8125, 0.2187, 0.75, 0.25, 0.25, 0.25, 0.3125, 0.2187, 0.3125, 0.2187, 0.25, 0.25, 0.6875, 0.25, 0.75, 0.2187, 0.75, 0.2187, 0.6875, 0.2188, 0.875, 0.2188, 0.9375, 0.1875, 0.9375, 0.1875, 0.875, 0.2188, 0.375, 0.2187, 0.4375, 0.1875, 0.4375, 0.1875, 0.375, 0.2188, 0.8125, 0.2188, 0.875, 0.1875, 0.875, 0.1875, 0.8125, 0.2187, 0.3125, 0.2188, 0.375, 0.1875, 0.375, 0.1875, 0.3125, 0.2187, 0.75, 0.2188, 0.8125, 0.1875, 0.8125, 0.1875, 0.75, 0.2187, 0.25, 0.2187, 0.3125, 0.1875, 0.3125, 0.1875, 0.25, 0.2187, 0.6875, 0.2187, 0.75, 0.1875, 0.75, 0.1875, 0.6875, 0.2188, 0.1875, 0.2187, 0.25, 0.1875, 0.25, 0.1875, 0.1875, 0.2188, 0.625, 0.2187, 0.6875, 0.1875, 0.6875, 0.1875, 0.625, 0.2188, 0.125, 0.2188, 0.1875, 0.1875, 0.1875, 0.1875, 0.125, 0.2187, 0.5625, 0.2188, 0.625, 0.1875, 0.625, 0.1875, 0.5625, 0.2188, 0.0625, 0.2188, 0.125, 0.1875, 0.125, 0.1875, 0.0625, 0.2187, 0.5, 0.2187, 0.5625, 0.1875, 0.5625, 0.1875, 0.5, 0.2188, 0.9375, 0.2031, 1.0, 0.1875, 0.9375, 0.2031, 0.0, 0.2188, 0.0625, 0.1875, 0.0625, 0.2187, 0.4375, 0.2187, 0.5, 0.1875, 0.5, 0.1875, 0.4375, 0.1875, 0.625, 0.1875, 0.6875, 0.1562, 0.6875, 0.1563, 0.625, 0.1875, 0.125, 0.1875, 0.1875, 0.1563, 0.1875, 0.1563, 0.1875, 0.1875, 0.5625, 0.1875, 0.625, 0.1563, 0.625, 0.1562, 0.5625, 0.1875, 0.0625, 0.1875, 0.125, 0.1563, 0.1875, 0.1563, 0.0625, 0.1875, 0.5, 0.1875, 0.5625, 0.1562, 0.5625, 0.1562, 0.5, 0.1875, 0.9375, 0.1719, 1.0, 0.1563, 0.9375, 0.1719, 0.0, 0.1875, 0.0625, 0.1563, 0.0625, 0.1875, 0.4375, 0.1875, 0.5, 0.1562, 0.5, 0.1562, 0.4375, 0.1875, 0.875, 0.1875, 0.9375, 0.1563, 0.9375, 0.1563, 0.875, 0.1875, 0.375, 0.1875, 0.4375, 0.1562, 0.4375, 0.1563, 0.375, 0.1875, 0.8125, 0.1875, 0.875, 0.1563, 0.875, 0.1563, 0.8125, 0.1875, 0.3125, 0.1875, 0.375, 0.1563, 0.375, 0.1562, 0.3125, 0.1875, 0.75, 0.1875, 0.8125, 0.1563, 0.8125, 0.1563, 0.75, 0.1875, 0.25, 0.1875, 0.3125, 0.1562, 0.3125, 0.1563, 0.25, 0.1875, 0.6875, 0.1875, 0.75, 0.1563, 0.75, 0.1562, 0.6875, 0.1875, 0.1875, 0.1875, 0.25, 0.1563, 0.25, 0.1563, 0.1875, 0.1563, 0.375, 0.1562, 0.4375, 0.125, 0.4375, 0.125, 0.375, 0.1563, 0.8125, 0.1563, 0.875, 0.125, 0.875, 0.125, 0.8125, 0.1562, 0.3125, 0.1563, 0.375, 0.125, 0.375, 0.125, 0.3125, 0.1563, 0.75, 0.1563, 0.8125, 0.125, 0.8125, 0.125, 0.75, 0.1563, 0.25, 0.1562, 0.3125, 0.125, 0.3125, 0.125, 0.25, 0.1562, 0.6875, 0.1563, 0.75, 0.125, 0.75, 0.125, 0.6875, 0.1563, 0.1875, 0.1563, 0.25, 0.125, 0.25, 0.125, 0.1875, 0.1563, 0.625, 0.1562, 0.6875, 0.125, 0.6875, 0.125, 0.625, 0.1563, 0.1875, 0.1563, 0.1875, 0.125, 0.1875, 0.125, 0.125, 0.1562, 0.5625, 0.1563, 0.625, 0.125, 0.625, 0.125, 0.5625, 0.1563, 0.0625, 0.1563, 0.1875, 0.125, 0.125, 0.125, 0.0625, 0.1562, 0.5, 0.1562, 0.5625, 0.125, 0.5625, 0.125, 0.5, 0.1563, 0.9375, 0.1406, 1.0, 0.125, 0.9375, 0.1406, 0.0, 0.1563, 0.0625, 0.125, 0.0625, 0.1562, 0.4375, 0.1562, 0.5, 0.125, 0.5, 0.125, 0.4375, 0.1563, 0.875, 0.1563, 0.9375, 0.125, 0.9375, 0.125, 0.875, 0.125, 0.125, 0.125, 0.1875, 0.09375, 0.1875, 0.09375, 0.125, 0.125, 0.5625, 0.125, 0.625, 0.09375, 0.625, 0.09375, 0.5625, 0.07813, 0.0, 0.07813, 1.506e-05, 0.06253, 0.0625, 0.0625, 0.0625, 0.125, 0.5, 0.125, 0.5625, 0.09375, 0.5625, 0.09375, 0.5, 0.125, 0.9375, 0.1094, 1.0, 0.09375, 0.9375, 0.125, 0.4375, 0.125, 0.5, 0.09375, 0.5, 0.09375, 0.4375, 0.125, 0.875, 0.125, 0.9375, 0.09375, 0.9375, 0.09375, 0.875, 0.125, 0.375, 0.125, 0.4375, 0.09375, 0.4375, 0.09375, 0.375, 0.125, 0.8125, 0.125, 0.875, 0.09375, 0.875, 0.09375, 0.8125, 0.125, 0.3125, 0.125, 0.375, 0.09375, 0.375, 0.09375, 0.3125, 0.125, 0.75, 0.125, 0.8125, 0.09375, 0.8125, 0.09375, 0.75, 0.125, 0.25, 0.125, 0.3125, 0.09375, 0.3125, 0.09375, 0.25, 0.125, 0.6875, 0.125, 0.75, 0.09375, 0.75, 0.09375, 0.6875, 0.125, 0.1875, 0.125, 0.25, 0.09375, 0.25, 0.09375, 0.1875, 0.125, 0.625, 0.125, 0.6875, 0.09375, 0.6875, 0.09375, 0.625, 0.09375, 0.3125, 0.09375, 0.375, 0.0625, 0.375, 0.0625, 0.3125, 0.09375, 0.75, 0.09375, 0.8125, 0.0625, 0.8125, 0.0625, 0.75, 0.09375, 0.25, 0.09375, 0.3125, 0.0625, 0.3125, 0.0625, 0.25, 0.09375, 0.6875, 0.09375, 0.75, 0.0625, 0.75, 0.0625, 0.6875, 0.09375, 0.1875, 0.09375, 0.25, 0.0625, 0.25, 0.0625, 0.1875, 0.09375, 0.625, 0.09375, 0.6875, 0.0625, 0.6875, 0.0625, 0.625, 0.09375, 0.125, 0.09375, 0.1875, 0.0625, 0.1875, 0.0625, 0.125, 0.09375, 0.5625, 0.09375, 0.625, 0.0625, 0.625, 0.0625, 0.5625, 0.125, 0.0625, 0.125, 0.125, 0.09375, 0.125, 0.09375, 0.125, 0.125, 0.0625, 0.09375, 0.5, 0.09375, 0.5625, 0.0625, 0.5625, 0.0625, 0.5, 0.09375, 0.9375, 0.07813, 1.0, 0.0625, 0.9375, 0.1094, 0.0, 0.125, 0.0625, 0.125, 0.0625, 0.1094, 1.508e-05, 0.09375, 0.4375, 0.09375, 0.5, 0.0625, 0.5, 0.0625, 0.4375, 0.09375, 0.875, 0.09375, 0.9375, 0.0625, 0.9375, 0.0625, 0.875, 0.09375, 0.375, 0.09375, 0.4375, 0.0625, 0.4375, 0.0625, 0.375, 0.09375, 0.8125, 0.09375, 0.875, 0.0625, 0.875, 0.0625, 0.8125, 0.0625, 0.0625, 0.0625, 0.125, 0.03125, 0.125, 0.03125, 0.0625, 0.0625, 0.5, 0.0625, 0.5625, 0.03125, 0.5625, 0.03125, 0.5, 0.0625, 0.9375, 0.04688, 1.0, 0.03125, 0.9375, 0.04688, 0.0, 0.0625, 0.0625, 0.03125, 0.0625, 0.0625, 0.4375, 0.0625, 0.5, 0.03125, 0.5, 0.03125, 0.4375, 0.0625, 0.875, 0.0625, 0.9375, 0.03125, 0.9375, 0.03125, 0.875, 0.0625, 0.375, 0.0625, 0.4375, 0.03125, 0.4375, 0.03125, 0.375, 0.0625, 0.8125, 0.0625, 0.875, 0.03125, 0.875, 0.03125, 0.8125, 0.0625, 0.3125, 0.0625, 0.375, 0.03125, 0.375, 0.03125, 0.3125, 0.0625, 0.75, 0.0625, 0.8125, 0.03125, 0.8125, 0.03125, 0.75, 0.0625, 0.25, 0.0625, 0.3125, 0.03125, 0.3125, 0.03125, 0.25, 0.0625, 0.6875, 0.0625, 0.75, 0.03125, 0.75, 0.03125, 0.6875, 0.0625, 0.1875, 0.0625, 0.25, 0.03125, 0.25, 0.03125, 0.1875, 0.0625, 0.625, 0.0625, 0.6875, 0.03125, 0.6875, 0.03125, 0.625, 0.0625, 0.125, 0.0625, 0.1875, 0.03125, 0.1875, 0.03125, 0.125, 0.0625, 0.5625, 0.0625, 0.625, 0.03125, 0.625, 0.03125, 0.5625, 0.03125, 0.75, 0.03125, 0.8125, 5.96e-08, 0.8125, 0.0, 0.75, 0.03125, 0.25, 0.03125, 0.3125, 0.0, 0.3125, 0.0, 0.25, 0.03125, 0.6875, 0.03125, 0.75, 0.0, 0.75, 0.0, 0.6875, 0.03125, 0.1875, 0.03125, 0.25, 0.0, 0.25, 5.96e-08, 0.1875, 0.03125, 0.625, 0.03125, 0.6875, 0.0, 0.6875, 5.96e-08, 0.625, 0.03125, 0.125, 0.03125, 0.1875, 5.96e-08, 0.1875, 8.941e-08, 0.125, 0.03125, 0.5625, 0.03125, 0.625, 5.96e-08, 0.625, 0.0, 0.5625, 0.03125, 0.0625, 0.03125, 0.125, 8.941e-08, 0.125, 2.384e-07, 0.0625, 0.03125, 0.5, 0.03125, 0.5625, 0.0, 0.5625, 0.0, 0.5, 0.03125, 0.9375, 0.01563, 1.0, 2.384e-07, 0.9375, 0.01563, 0.0, 0.03125, 0.0625, 2.384e-07, 0.0625, 0.03125, 0.4375, 0.03125, 0.5, 0.0, 0.5, 0.0, 0.4375, 0.03125, 0.875, 0.03125, 0.9375, 2.384e-07, 0.9375, 8.941e-08, 0.875, 0.03125, 0.375, 0.03125, 0.4375, 0.0, 0.4375, 5.96e-08, 0.375, 0.03125, 0.8125, 0.03125, 0.875, 8.941e-08, 0.875, 5.96e-08, 0.8125, 0.03125, 0.3125, 0.03125, 0.375, 5.96e-08, 0.375, 0.0, 0.3125, 1.0, 0.5, 1.0, 0.5625, 0.9688, 0.5625, 0.9688, 0.5, 1.0, 0.9375, 0.9844, 1.0, 0.9688, 0.9375, 0.9844, 0.0, 1.0, 0.0625, 0.9688, 0.0625, 1.0, 0.4375, 1.0, 0.5, 0.9688, 0.5, 0.9688, 0.4375, 1.0, 0.875, 1.0, 0.9375, 0.9688, 0.9375, 0.9688, 0.875, 1.0, 0.375, 1.0, 0.4375, 0.9688, 0.4375, 0.9688, 0.375, 1.0, 0.8125, 1.0, 0.875, 0.9688, 0.875, 0.9688, 0.8125, 1.0, 0.3125, 1.0, 0.375, 0.9688, 0.375, 0.9688, 0.3125, 1.0, 0.75, 1.0, 0.8125, 0.9688, 0.8125, 0.9688, 0.75, 1.0, 0.25, 1.0, 0.3125, 0.9688, 0.3125, 0.9688, 0.25, 1.0, 0.6875, 1.0, 0.75, 0.9688, 0.75, 0.9688, 0.6875, 1.0, 0.1875, 1.0, 0.25, 0.9688, 0.25, 0.9688, 0.1875, 1.0, 0.625, 1.0, 0.6875, 0.9688, 0.6875, 0.9688, 0.625, 1.0, 0.125, 1.0, 0.1875, 0.9688, 0.1875, 0.9688, 0.125, 1.0, 0.5625, 1.0, 0.625, 0.9688, 0.625, 0.9688, 0.5625, 1.0, 0.0625, 1.0, 0.125, 0.9688, 0.125, 0.9688, 0.0625, 0.9688, 0.25, 0.9688, 0.3125, 0.9375, 0.3125, 0.9375, 0.25, 0.9688, 0.6875, 0.9688, 0.75, 0.9375, 0.75, 0.9375, 0.6875, 0.9688, 0.1875, 0.9688, 0.25, 0.9375, 0.25, 0.9375, 0.1875, 0.9688, 0.625, 0.9688, 0.6875, 0.9375, 0.6875, 0.9375, 0.625, 0.9688, 0.125, 0.9688, 0.1875, 0.9375, 0.1875, 0.9375, 0.125, 0.9688, 0.5625, 0.9688, 0.625, 0.9375, 0.625, 0.9375, 0.5625, 0.9688, 0.0625, 0.9688, 0.125, 0.9375, 0.125, 0.9375, 0.0625, 0.9688, 0.5, 0.9688, 0.5625, 0.9375, 0.5625, 0.9375, 0.5, 0.9688, 0.9375, 0.9531, 1.0, 0.9375, 0.9375, 0.9531, 0.0, 0.9688, 0.0625, 0.9375, 0.0625, 0.9688, 0.4375, 0.9688, 0.5, 0.9375, 0.5, 0.9375, 0.4375, 0.9688, 0.875, 0.9688, 0.9375, 0.9375, 0.9375, 0.9375, 0.875, 0.9688, 0.375, 0.9688, 0.4375, 0.9375, 0.4375, 0.9375, 0.375, 0.9688, 0.8125, 0.9688, 0.875, 0.9375, 0.875, 0.9375, 0.8125, 0.9688, 0.3125, 0.9688, 0.375, 0.9375, 0.375, 0.9375, 0.3125, 0.9688, 0.75, 0.9688, 0.8125, 0.9375, 0.8125, 0.9375, 0.75, 0.9375, 0.9375, 0.9219, 1.0, 0.9063, 0.9375, 0.9219, 0.0, 0.9375, 0.0625, 0.9063, 0.0625, 0.9375, 0.4375, 0.9375, 0.5, 0.9062, 0.5, 0.9062, 0.4375, 0.9375, 0.875, 0.9375, 0.9375, 0.9063, 0.9375, 0.9063, 0.875, 0.9375, 0.375, 0.9375, 0.4375, 0.9062, 0.4375, 0.9062, 0.375, 0.9375, 0.8125, 0.9375, 0.875, 0.9063, 0.875, 0.9062, 0.8125, 0.9375, 0.3125, 0.9375, 0.375, 0.9062, 0.375, 0.9062, 0.3125, 0.9375, 0.75, 0.9375, 0.8125, 0.9062, 0.8125, 0.9062, 0.75, 0.9375, 0.25, 0.9375, 0.3125, 0.9062, 0.3125, 0.9062, 0.25, 0.9375, 0.6875, 0.9375, 0.75, 0.9062, 0.75, 0.9062, 0.6875, 0.9375, 0.1875, 0.9375, 0.25, 0.9062, 0.25, 0.9062, 0.1875, 0.9375, 0.625, 0.9375, 0.6875, 0.9062, 0.6875, 0.9062, 0.625, 0.9375, 0.125, 0.9375, 0.1875, 0.9062, 0.1875, 0.9063, 0.125, 0.9375, 0.5625, 0.9375, 0.625, 0.9062, 0.625, 0.9062, 0.5625, 0.9375, 0.0625, 0.9375, 0.125, 0.9063, 0.125, 0.9063, 0.0625, 0.9375, 0.5, 0.9375, 0.5625, 0.9062, 0.5625, 0.9062, 0.5, 0.9062, 0.6875, 0.9062, 0.75, 0.875, 0.75, 0.875, 0.6875, 0.9062, 0.1875, 0.9062, 0.25, 0.875, 0.25, 0.875, 0.1875, 0.9062, 0.625, 0.9062, 0.6875, 0.875, 0.6875, 0.875, 0.625, 0.9063, 0.125, 0.9062, 0.1875, 0.875, 0.1875, 0.875, 0.125, 0.9062, 0.5625, 0.9062, 0.625, 0.875, 0.625, 0.875, 0.5625, 0.9063, 0.0625, 0.9063, 0.125, 0.875, 0.125, 0.875, 0.0625, 0.9062, 0.5, 0.9062, 0.5625, 0.875, 0.5625, 0.875, 0.5, 0.9063, 0.9375, 0.8906, 1.0, 0.875, 0.9375, 0.8906, 0.0, 0.9063, 0.0625, 0.875, 0.0625, 0.9062, 0.4375, 0.9062, 0.5, 0.875, 0.5, 0.875, 0.4375, 0.9063, 0.875, 0.9063, 0.9375, 0.875, 0.9375, 0.875, 0.875, 0.9062, 0.375, 0.9062, 0.4375, 0.875, 0.4375, 0.875, 0.375, 0.9062, 0.8125, 0.9063, 0.875, 0.875, 0.875, 0.875, 0.8125, 0.9062, 0.3125, 0.9062, 0.375, 0.875, 0.375, 0.875, 0.3125, 0.9062, 0.75, 0.9062, 0.8125, 0.875, 0.8125, 0.875, 0.75, 0.9062, 0.25, 0.9062, 0.3125, 0.875, 0.3125, 0.875, 0.25, 0.875, 0.4375, 0.875, 0.5, 0.8438, 0.5, 0.8438, 0.4375, 0.875, 0.875, 0.875, 0.9375, 0.8438, 0.9375, 0.8438, 0.875, 0.875, 0.375, 0.875, 0.4375, 0.8438, 0.4375, 0.8438, 0.375, 0.875, 0.8125, 0.875, 0.875, 0.8438, 0.875, 0.8438, 0.8125, 0.875, 0.3125, 0.875, 0.375, 0.8438, 0.375, 0.8438, 0.3125, 0.875, 0.75, 0.875, 0.8125, 0.8438, 0.8125, 0.8438, 0.75, 0.875, 0.25, 0.875, 0.3125, 0.8438, 0.3125, 0.8438, 0.25, 0.875, 0.6875, 0.875, 0.75, 0.8438, 0.75, 0.8438, 0.6875, 0.875, 0.1875, 0.875, 0.25, 0.8438, 0.25, 0.8438, 0.1875, 0.875, 0.625, 0.875, 0.6875, 0.8438, 0.6875, 0.8438, 0.625, 0.875, 0.125, 0.875, 0.1875, 0.8438, 0.1875, 0.8438, 0.125, 0.875, 0.5625, 0.875, 0.625, 0.8438, 0.625, 0.8438, 0.5625, 0.875, 0.0625, 0.875, 0.125, 0.8438, 0.125, 0.8438, 0.0625, 0.875, 0.5, 0.875, 0.5625, 0.8438, 0.5625, 0.8438, 0.5, 0.875, 0.9375, 0.8594, 1.0, 0.8438, 0.9375, 0.8594, 0.0, 0.875, 0.0625, 0.8438, 0.0625, 0.8438, 0.1875, 0.8438, 0.25, 0.8125, 0.25, 0.8125, 0.1875, 0.8438, 0.625, 0.8438, 0.6875, 0.8125, 0.6875, 0.8125, 0.625, 0.8438, 0.125, 0.8438, 0.1875, 0.8125, 0.1875, 0.8125, 0.125, 0.8438, 0.5625, 0.8438, 0.625, 0.8125, 0.625, 0.8125, 0.5625, 0.8438, 0.0625, 0.8438, 0.125, 0.8125, 0.125, 0.8125, 0.0625, 0.8438, 0.5, 0.8438, 0.5625, 0.8125, 0.5625, 0.8125, 0.5, 0.8438, 0.9375, 0.8281, 1.0, 0.8125, 0.9375, 0.8281, 0.0, 0.8438, 0.0625, 0.8125, 0.0625, 0.8438, 0.4375, 0.8438, 0.5, 0.8125, 0.5, 0.8125, 0.4375, 0.8438, 0.875, 0.8438, 0.9375, 0.8125, 0.9375, 0.8125, 0.875, 0.8438, 0.375, 0.8438, 0.4375, 0.8125, 0.4375, 0.8125, 0.375, 0.8438, 0.8125, 0.8438, 0.875, 0.8125, 0.875, 0.8125, 0.8125, 0.8438, 0.3125, 0.8438, 0.375, 0.8125, 0.375, 0.8125, 0.3125, 0.8438, 0.75, 0.8438, 0.8125, 0.8125, 0.8125, 0.8125, 0.75, 0.8438, 0.25, 0.8438, 0.3125, 0.8125, 0.3125, 0.8125, 0.25, 0.8438, 0.6875, 0.8438, 0.75, 0.8125, 0.75, 0.8125, 0.6875, 0.8125, 0.375, 0.8125, 0.4375, 0.7812, 0.4375, 0.7812, 0.375, 0.8125, 0.8125, 0.8125, 0.875, 0.7812, 0.875, 0.7812, 0.8125, 0.8125, 0.3125, 0.8125, 0.375, 0.7812, 0.375, 0.7812, 0.3125, 0.8125, 0.75, 0.8125, 0.8125, 0.7812, 0.8125, 0.7812, 0.75, 0.8125, 0.25, 0.8125, 0.3125, 0.7812, 0.3125, 0.7812, 0.25, 0.8125, 0.6875, 0.8125, 0.75, 0.7812, 0.75, 0.7812, 0.6875, 0.8125, 0.1875, 0.8125, 0.25, 0.7812, 0.25, 0.7812, 0.1875, 0.8125, 0.625, 0.8125, 0.6875, 0.7812, 0.6875, 0.7812, 0.625, 0.8125, 0.125, 0.8125, 0.1875, 0.7812, 0.1875, 0.7812, 0.125, 0.8125, 0.5625, 0.8125, 0.625, 0.7812, 0.625, 0.7812, 0.5625, 0.8125, 0.0625, 0.8125, 0.125, 0.7812, 0.125, 0.7812, 0.0625, 0.8125, 0.5, 0.8125, 0.5625, 0.7812, 0.5625, 0.7812, 0.5, 0.8125, 0.9375, 0.7969, 1.0, 0.7812, 0.9375, 0.7969, 0.0, 0.8125, 0.0625, 0.7812, 0.0625, 0.8125, 0.4375, 0.8125, 0.5, 0.7812, 0.5, 0.7812, 0.4375, 0.8125, 0.875, 0.8125, 0.9375, 0.7812, 0.9375, 0.7812, 0.875, 0.7812, 0.125, 0.7812, 0.1875, 0.75, 0.1875, 0.75, 0.125, 0.7812, 0.5625, 0.7812, 0.625, 0.75, 0.625, 0.75, 0.5625, 0.7812, 0.0625, 0.7812, 0.125, 0.75, 0.125, 0.75, 0.0625, 0.7812, 0.5, 0.7812, 0.5625, 0.75, 0.5625, 0.75, 0.5, 0.7812, 0.9375, 0.7656, 1.0, 0.75, 0.9375, 0.7656, 0.0, 0.7812, 0.0625, 0.75, 0.0625, 0.7812, 0.4375, 0.7812, 0.5, 0.75, 0.5, 0.75, 0.4375, 0.7812, 0.875, 0.7812, 0.9375, 0.75, 0.9375, 0.75, 0.875, 0.7812, 0.375, 0.7812, 0.4375, 0.75, 0.4375, 0.75, 0.375, 0.7812, 0.8125, 0.7812, 0.875, 0.75, 0.875, 0.75, 0.8125, 0.7812, 0.3125, 0.7812, 0.375, 0.75, 0.375, 0.75, 0.3125, 0.7812, 0.75, 0.7812, 0.8125, 0.75, 0.8125, 0.75, 0.75, 0.7812, 0.25, 0.7812, 0.3125, 0.75, 0.3125, 0.75, 0.25, 0.7812, 0.6875, 0.7812, 0.75, 0.75, 0.75, 0.75, 0.6875, 0.7812, 0.1875, 0.7812, 0.25, 0.75, 0.25, 0.75, 0.1875, 0.7812, 0.625, 0.7812, 0.6875, 0.75, 0.6875, 0.75, 0.625, 0.06253, 0.0625, 0.07813, 1.506e-05, 0.125, 0.0625, 0.09375, 0.125, 0.06253, 0.0625, 0.09375, 0.125, 0.09375, 0.125, 0.0625, 0.125, 0.0625, 0.0625])
me_sphere.use_remesh_fix_poles = True
me_sphere.use_remesh_preserve_attributes = False
me_sphere.use_mirror_vertex_groups = False
me_sphere.update()
me_cylinder = bpy.data.meshes.new('Cylinder')
me_cylinder.from_pydata([(0.0, 1.0, 1.0), (0.1951, 0.9808, 1.0), (0.3827, 0.9239, 1.0), (0.5556, 0.8315, 1.0), (0.7071, 0.7071, 1.0), (0.8315, 0.5556, 1.0), (0.9239, 0.3827, 1.0), (0.9808, 0.1951, 1.0), (1.0, 8.941e-08, 1.0), (0.9808, -0.1951, 1.0), (0.9239, -0.3827, 1.0), (0.8315, -0.5556, 1.0), (0.7071, -0.7071, 1.0), (0.5556, -0.8315, 1.0), (0.3827, -0.9239, 1.0), (0.1951, -0.9808, 1.0), (-3.278e-07, -1.0, 1.0), (-0.1951, -0.9808, 1.0), (-0.3827, -0.9239, 1.0), (-0.5556, -0.8315, 1.0), (-0.7071, -0.7071, 1.0), (-0.8315, -0.5556, 1.0), (-0.9239, -0.3827, 1.0), (-0.9808, -0.1951, 1.0), (-1.0, 9.537e-07, 1.0), (-0.9808, 0.1951, 1.0), (-0.9239, 0.3827, 1.0), (-0.8315, 0.5556, 1.0), (-0.7071, 0.7071, 1.0), (-0.5556, 0.8315, 1.0), (-0.3827, 0.9239, 1.0), (-0.1951, 0.9808, 1.0), (-0.1121, 0.7072, -0.9205), (0.1121, 0.7072, -0.9205), (-3.316e-07, 0.5254, -1.0), (-0.1121, 0.9091, -0.7196), (0.0, 1.0, -0.5277), (0.1121, 0.9091, -0.7196), (0.248, 0.6717, -0.9205), (0.1025, 0.5153, -1.0), (0.02798, 0.7155, -0.9205), (0.1951, 0.9808, -0.5277), (0.2873, 0.8697, -0.7196), (0.06737, 0.9135, -0.7196), (0.3742, 0.6104, -0.9205), (0.2011, 0.4854, -1.0), (0.167, 0.6963, -0.9205), (0.3827, 0.9239, -0.5277), (0.4515, 0.797, -0.7196), (0.2443, 0.8828, -0.7196), (0.4861, 0.5257, -0.9205), (0.2919, 0.4369, -1.0), (0.2997, 0.6503, -0.9205), (0.5556, 0.8315, -0.5277), (0.5983, 0.6936, -0.7196), (0.4118, 0.8182, -0.7196), (0.5794, 0.4208, -0.9205), (0.3715, 0.3715, -1.0), (0.4208, 0.5794, -0.9205), (0.7071, 0.7071, -0.5277), (0.7221, 0.5635, -0.7196), (0.5635, 0.7221, -0.7196), (0.6503, 0.2997, -0.9205), (0.4369, 0.2919, -1.0), (0.5257, 0.4861, -0.9205), (0.8315, 0.5556, -0.5277), (0.8182, 0.4118, -0.7196), (0.6936, 0.5983, -0.7196), (0.6963, 0.167, -0.9205), (0.4854, 0.2011, -1.0), (0.6104, 0.3742, -0.9205), (0.9239, 0.3827, -0.5277), (0.8828, 0.2443, -0.7196), (0.797, 0.4515, -0.7196), (0.7155, 0.02798, -0.9205), (0.5153, 0.1025, -1.0), (0.6717, 0.248, -0.9205), (0.9808, 0.1951, -0.5277), (0.9135, 0.06737, -0.7196), (0.8697, 0.2873, -0.7196), (0.7072, -0.1121, -0.9205), (0.5254, -1.267e-07, -1.0), (0.7072, 0.1121, -0.9205), (1.0, 8.941e-08, -0.5277), (0.9091, -0.1121, -0.7196), (0.9091, 0.1121, -0.7196), (0.6717, -0.248, -0.9205), (0.5153, -0.1025, -1.0), (0.7155, -0.02798, -0.9205), (0.9808, -0.1951, -0.5277), (0.8697, -0.2873, -0.7196), (0.9135, -0.06737, -0.7196), (0.6104, -0.3742, -0.9205), (0.4854, -0.2011, -1.0), (0.6963, -0.167, -0.9205), (0.9239, -0.3827, -0.5277), (0.797, -0.4515, -0.7196), (0.8828, -0.2443, -0.7196), (0.5257, -0.4861, -0.9205), (0.4369, -0.2919, -1.0), (0.6503, -0.2997, -0.9205), (0.8315, -0.5556, -0.5277), (0.6936, -0.5983, -0.7196), (0.8182, -0.4118, -0.7196), (0.4208, -0.5794, -0.9205), (0.3715, -0.3715, -1.0), (0.5794, -0.4208, -0.9205), (0.7071, -0.7071, -0.5277), (0.5635, -0.7221, -0.7196), (0.7221, -0.5635, -0.7196), (0.2997, -0.6503, -0.9205), (0.2919, -0.4369, -1.0), (0.4861, -0.5257, -0.9205), (0.5556, -0.8315, -0.5277), (0.4118, -0.8182, -0.7196), (0.5983, -0.6936, -0.7196), (0.167, -0.6963, -0.9205), (0.2011, -0.4854, -1.0), (0.3742, -0.6104, -0.9205), (0.3827, -0.9239, -0.5277), (0.2443, -0.8828, -0.7196), (0.4515, -0.797, -0.7196), (0.02798, -0.7155, -0.9205), (0.1025, -0.5153, -1.0), (0.248, -0.6717, -0.9205), (0.1951, -0.9808, -0.5277), (0.06737, -0.9135, -0.7196), (0.2873, -0.8697, -0.7196), (-0.1121, -0.7072, -0.9205), (-2.608e-07, -0.5254, -1.0), (0.1121, -0.7072, -0.9205), (-3.278e-07, -1.0, -0.5277), (-0.1121, -0.9091, -0.7196), (0.1121, -0.9091, -0.7196), (-0.248, -0.6717, -0.9205), (-0.1025, -0.5153, -1.0), (-0.02798, -0.7155, -0.9205), (-0.1951, -0.9808, -0.5277), (-0.2873, -0.8697, -0.7196), (-0.06737, -0.9135, -0.7196), (-0.3742, -0.6104, -0.9205), (-0.2011, -0.4854, -1.0), (-0.167, -0.6963, -0.9205), (-0.3827, -0.9239, -0.5277), (-0.4515, -0.797, -0.7196), (-0.2443, -0.8828, -0.7196), (-0.4861, -0.5257, -0.9205), (-0.2919, -0.4369, -1.0), (-0.2997, -0.6503, -0.9205), (-0.5556, -0.8315, -0.5277), (-0.5983, -0.6936, -0.7196), (-0.4118, -0.8182, -0.7196), (-0.5794, -0.4208, -0.9205), (-0.3715, -0.3715, -1.0), (-0.4208, -0.5794, -0.9205), (-0.7071, -0.7071, -0.5277), (-0.7221, -0.5635, -0.7196), (-0.5635, -0.7221, -0.7196), (-0.6503, -0.2997, -0.9205), (-0.4369, -0.2919, -1.0), (-0.5257, -0.4861, -0.9205), (-0.8315, -0.5556, -0.5277), (-0.8182, -0.4118, -0.7196), (-0.6936, -0.5983, -0.7196), (-0.6963, -0.167, -0.9205), (-0.4854, -0.2011, -1.0), (-0.6104, -0.3742, -0.9205), (-0.9239, -0.3827, -0.5277), (-0.8828, -0.2443, -0.7196), (-0.797, -0.4515, -0.7196), (-0.7155, -0.02798, -0.9205), (-0.5153, -0.1025, -1.0), (-0.6717, -0.248, -0.9205), (-0.9808, -0.1951, -0.5277), (-0.9135, -0.06737, -0.7196), (-0.8697, -0.2873, -0.7196), (-0.7072, 0.1121, -0.9205), (-0.5254, 9.481e-07, -1.0), (-0.7072, -0.1121, -0.9205), (-1.0, 9.656e-07, -0.5277), (-0.9091, 0.1121, -0.7196), (-0.9091, -0.1121, -0.7196), (-0.6717, 0.248, -0.9205), (-0.5153, 0.1025, -1.0), (-0.7155, 0.02798, -0.9205), (-0.9808, 0.1951, -0.5277), (-0.8697, 0.2873, -0.7196), (-0.9135, 0.06737, -0.7196), (-0.6104, 0.3742, -0.9205), (-0.4854, 0.2011, -1.0), (-0.6963, 0.167, -0.9205), (-0.9239, 0.3827, -0.5277), (-0.797, 0.4515, -0.7196), (-0.8828, 0.2443, -0.7196), (-0.5257, 0.4861, -0.9205), (-0.4369, 0.2919, -1.0), (-0.6503, 0.2997, -0.9205), (-0.8315, 0.5556, -0.5277), (-0.6936, 0.5983, -0.7196), (-0.8182, 0.4118, -0.7196), (-0.4208, 0.5794, -0.9205), (-0.3715, 0.3715, -1.0), (-0.5794, 0.4208, -0.9205), (-0.7071, 0.7071, -0.5277), (-0.5635, 0.7221, -0.7196), (-0.7221, 0.5635, -0.7196), (-0.2997, 0.6503, -0.9205), (-0.2919, 0.4369, -1.0), (-0.4861, 0.5257, -0.9205), (-0.5556, 0.8315, -0.5277), (-0.4118, 0.8182, -0.7196), (-0.5983, 0.6936, -0.7196), (-0.167, 0.6963, -0.9205), (-0.2011, 0.4854, -1.0), (-0.3742, 0.6104, -0.9205), (-0.3827, 0.9239, -0.5277), (-0.2443, 0.8828, -0.7196), (-0.4515, 0.797, -0.7196), (-0.02798, 0.7155, -0.9205), (-0.1025, 0.5153, -1.0), (-0.248, 0.6717, -0.9205), (-0.1951, 0.9808, -0.5277), (-0.06737, 0.9135, -0.7196), (-0.2873, 0.8697, -0.7196)], [], [(42, 49, 46, 38), (54, 61, 58, 50), (60, 67, 64, 56), (66, 73, 70, 62), (72, 79, 76, 68), (78, 85, 82, 74), (84, 91, 88, 80), (90, 97, 94, 86), (96, 103, 100, 92), (102, 109, 106, 98), (108, 115, 112, 104), (114, 121, 118, 110), (120, 127, 124, 116), (126, 133, 130, 122), (132, 139, 136, 128), (138, 145, 142, 134), (144, 151, 148, 140), (150, 157, 154, 146), (156, 163, 160, 152), (162, 169, 166, 158), (168, 175, 172, 164), (174, 181, 178, 170), (180, 187, 184, 176), (186, 193, 190, 182), (192, 199, 196, 188), (198, 205, 202, 194), (204, 211, 208, 200), (210, 217, 214, 206), (216, 223, 220, 212), (1, 0, 31, 30, 29, 28, 27, 26, 25, 24, 23, 22, 21, 20, 19, 18, 17, 16, 15, 14, 13, 12, 11, 10, 9, 8, 7, 6, 5, 4, 3, 2), (48, 55, 52, 44), (221, 31, 0, 36), (34, 39, 45, 51, 57, 63, 69, 75, 81, 87, 93, 99, 105, 111, 117, 123, 129, 135, 141, 147, 153, 159, 165, 171, 177, 183, 189, 195, 201, 207, 213, 219), (41, 1, 2, 47), (47, 2, 3, 53), (53, 3, 4, 59), (59, 4, 5, 65), (65, 5, 6, 71), (71, 6, 7, 77), (77, 7, 8, 83), (83, 8, 9, 89), (89, 9, 10, 95), (95, 10, 11, 101), (101, 11, 12, 107), (107, 12, 13, 113), (113, 13, 14, 119), (119, 14, 15, 125), (125, 15, 16, 131), (131, 16, 17, 137), (137, 17, 18, 143), (143, 18, 19, 149), (149, 19, 20, 155), (155, 20, 21, 161), (161, 21, 22, 167), (167, 22, 23, 173), (173, 23, 24, 179), (179, 24, 25, 185), (185, 25, 26, 191), (191, 26, 27, 197), (197, 27, 28, 203), (203, 28, 29, 209), (209, 29, 30, 215), (215, 30, 31, 221), (37, 43, 40, 33), (36, 0, 1, 41), (32, 33, 34), (35, 36, 37), (38, 39, 40), (41, 42, 43), (44, 45, 46), (47, 48, 49), (50, 51, 52), (53, 54, 55), (56, 57, 58), (59, 60, 61), (62, 63, 64), (65, 66, 67), (68, 69, 70), (71, 72, 73), (74, 75, 76), (77, 78, 79), (80, 81, 82), (83, 84, 85), (86, 87, 88), (89, 90, 91), (92, 93, 94), (95, 96, 97), (98, 99, 100), (101, 102, 103), (104, 105, 106), (107, 108, 109), (110, 111, 112), (113, 114, 115), (116, 117, 118), (119, 120, 121), (122, 123, 124), (125, 126, 127), (128, 129, 130), (131, 132, 133), (134, 135, 136), (137, 138, 139), (140, 141, 142), (143, 144, 145), (146, 147, 148), (149, 150, 151), (152, 153, 154), (155, 156, 157), (158, 159, 160), (161, 162, 163), (164, 165, 166), (167, 168, 169), (170, 171, 172), (173, 174, 175), (176, 177, 178), (179, 180, 181), (182, 183, 184), (185, 186, 187), (188, 189, 190), (191, 192, 193), (194, 195, 196), (197, 198, 199), (200, 201, 202), (203, 204, 205), (206, 207, 208), (209, 210, 211), (212, 213, 214), (215, 216, 217), (218, 219, 220), (221, 222, 223), (32, 35, 37, 33), (36, 41, 43, 37), (42, 38, 40, 43), (39, 34, 33, 40), (41, 47, 49, 42), (48, 44, 46, 49), (45, 39, 38, 46), (47, 53, 55, 48), (54, 50, 52, 55), (51, 45, 44, 52), (53, 59, 61, 54), (60, 56, 58, 61), (57, 51, 50, 58), (59, 65, 67, 60), (66, 62, 64, 67), (63, 57, 56, 64), (65, 71, 73, 66), (72, 68, 70, 73), (69, 63, 62, 70), (71, 77, 79, 72), (78, 74, 76, 79), (75, 69, 68, 76), (77, 83, 85, 78), (84, 80, 82, 85), (81, 75, 74, 82), (83, 89, 91, 84), (90, 86, 88, 91), (87, 81, 80, 88), (89, 95, 97, 90), (96, 92, 94, 97), (93, 87, 86, 94), (95, 101, 103, 96), (102, 98, 100, 103), (99, 93, 92, 100), (101, 107, 109, 102), (108, 104, 106, 109), (105, 99, 98, 106), (107, 113, 115, 108), (114, 110, 112, 115), (111, 105, 104, 112), (113, 119, 121, 114), (120, 116, 118, 121), (117, 111, 110, 118), (119, 125, 127, 120), (126, 122, 124, 127), (123, 117, 116, 124), (125, 131, 133, 126), (132, 128, 130, 133), (129, 123, 122, 130), (131, 137, 139, 132), (138, 134, 136, 139), (135, 129, 128, 136), (137, 143, 145, 138), (144, 140, 142, 145), (141, 135, 134, 142), (143, 149, 151, 144), (150, 146, 148, 151), (147, 141, 140, 148), (149, 155, 157, 150), (156, 152, 154, 157), (153, 147, 146, 154), (155, 161, 163, 156), (162, 158, 160, 163), (159, 153, 152, 160), (161, 167, 169, 162), (168, 164, 166, 169), (165, 159, 158, 166), (167, 173, 175, 168), (174, 170, 172, 175), (171, 165, 164, 172), (173, 179, 181, 174), (180, 176, 178, 181), (177, 171, 170, 178), (179, 185, 187, 180), (186, 182, 184, 187), (183, 177, 176, 184), (185, 191, 193, 186), (192, 188, 190, 193), (189, 183, 182, 190), (191, 197, 199, 192), (198, 194, 196, 199), (195, 189, 188, 196), (197, 203, 205, 198), (204, 200, 202, 205), (201, 195, 194, 202), (203, 209, 211, 204), (210, 206, 208, 211), (207, 201, 200, 208), (209, 215, 217, 210), (216, 212, 214, 217), (213, 207, 206, 214), (215, 221, 223, 216), (222, 218, 220, 223), (219, 213, 212, 220), (221, 36, 35, 222), (34, 219, 218, 32), (222, 35, 32, 218)])
me_cylinder.polygons.foreach_set('use_smooth', [True] * 226)
_uv = me_cylinder.uv_layers.new(name='UVMap')
_uv.uv.foreach_set('vector', [0.9495, 0.5701, 0.9567, 0.5701, 0.9599, 0.5199, 0.9464, 0.5199, 0.887, 0.5701, 0.8942, 0.5701, 0.8974, 0.5199, 0.8839, 0.5199, 0.8558, 0.5701, 0.863, 0.5701, 0.8661, 0.5199, 0.8526, 0.5199, 0.8245, 0.5701, 0.8317, 0.5701, 0.8349, 0.5199, 0.8214, 0.5199, 0.7933, 0.5701, 0.8005, 0.5701, 0.8036, 0.5199, 0.7901, 0.5199, 0.762, 0.5701, 0.7692, 0.5701, 0.7724, 0.5199, 0.7589, 0.5199, 0.7308, 0.5701, 0.738, 0.5701, 0.7411, 0.5199, 0.7276, 0.5199, 0.6995, 0.5701, 0.7067, 0.5701, 0.7099, 0.5199, 0.6964, 0.5199, 0.6683, 0.5701, 0.6755, 0.5701, 0.6786, 0.5199, 0.6651, 0.5199, 0.637, 0.5701, 0.6442, 0.5701, 0.6474, 0.5199, 0.6339, 0.5199, 0.6058, 0.5701, 0.613, 0.5701, 0.6161, 0.5199, 0.6026, 0.5199, 0.5745, 0.5701, 0.5817, 0.5701, 0.5849, 0.5199, 0.5714, 0.5199, 0.5433, 0.5701, 0.5505, 0.5701, 0.5536, 0.5199, 0.5401, 0.5199, 0.512, 0.5701, 0.5192, 0.5701, 0.5224, 0.5199, 0.5089, 0.5199, 0.4808, 0.5701, 0.488, 0.5701, 0.4911, 0.5199, 0.4776, 0.5199, 0.4495, 0.5701, 0.4567, 0.5701, 0.4599, 0.5199, 0.4464, 0.5199, 0.4183, 0.5701, 0.4255, 0.5701, 0.4286, 0.5199, 0.4151, 0.5199, 0.387, 0.5701, 0.3942, 0.5701, 0.3974, 0.5199, 0.3839, 0.5199, 0.3558, 0.5701, 0.363, 0.5701, 0.3661, 0.5199, 0.3526, 0.5199, 0.3245, 0.5701, 0.3317, 0.5701, 0.3349, 0.5199, 0.3214, 0.5199, 0.2933, 0.5701, 0.3005, 0.5701, 0.3036, 0.5199, 0.2901, 0.5199, 0.262, 0.5701, 0.2692, 0.5701, 0.2724, 0.5199, 0.2589, 0.5199, 0.2308, 0.5701, 0.238, 0.5701, 0.2411, 0.5199, 0.2276, 0.5199, 0.1995, 0.5701, 0.2067, 0.5701, 0.2099, 0.5199, 0.1964, 0.5199, 0.1683, 0.5701, 0.1755, 0.5701, 0.1786, 0.5199, 0.1651, 0.5199, 0.137, 0.5701, 0.1442, 0.5701, 0.1474, 0.5199, 0.1339, 0.5199, 0.1058, 0.5701, 0.113, 0.5701, 0.1161, 0.5199, 0.1026, 0.5199, 0.07454, 0.5701, 0.08171, 0.5701, 0.08487, 0.5199, 0.07138, 0.5199, 0.04329, 0.5701, 0.05046, 0.5701, 0.05362, 0.5199, 0.04013, 0.5199, 0.2968, 0.4854, 0.25, 0.49, 0.2032, 0.4854, 0.1582, 0.4717, 0.1167, 0.4496, 0.08029, 0.4197, 0.05045, 0.3833, 0.02827, 0.3418, 0.01461, 0.2968, 0.01, 0.25, 0.01461, 0.2032, 0.02827, 0.1582, 0.05045, 0.1167, 0.08029, 0.08029, 0.1167, 0.05045, 0.1582, 0.02827, 0.2032, 0.01461, 0.25, 0.01, 0.2968, 0.01461, 0.3418, 0.02827, 0.3833, 0.05045, 0.4197, 0.08029, 0.4496, 0.1167, 0.4717, 0.1582, 0.4854, 0.2032, 0.49, 0.25, 0.4854, 0.2968, 0.4717, 0.3418, 0.4496, 0.3833, 0.4197, 0.4197, 0.3833, 0.4496, 0.3418, 0.4717, 0.9183, 0.5701, 0.9255, 0.5701, 0.9286, 0.5199, 0.9151, 0.5199, 0.03125, 0.6181, 0.03125, 1.0, 0.0, 1.0, 0.0, 0.6181, 0.75, 0.3761, 0.7746, 0.3737, 0.7983, 0.3665, 0.8201, 0.3548, 0.8392, 0.3392, 0.8548, 0.3201, 0.8665, 0.2983, 0.8737, 0.2746, 0.8761, 0.25, 0.8737, 0.2254, 0.8665, 0.2017, 0.8548, 0.1799, 0.8392, 0.1608, 0.8201, 0.1452, 0.7983, 0.1335, 0.7746, 0.1263, 0.75, 0.1239, 0.7254, 0.1263, 0.7017, 0.1335, 0.6799, 0.1452, 0.6608, 0.1608, 0.6452, 0.1799, 0.6335, 0.2017, 0.6263, 0.2254, 0.6239, 0.25, 0.6263, 0.2746, 0.6335, 0.2983, 0.6452, 0.3201, 0.6608, 0.3392, 0.6799, 0.3548, 0.7017, 0.3665, 0.7254, 0.3737, 0.9688, 0.6181, 0.9688, 1.0, 0.9375, 1.0, 0.9375, 0.6181, 0.9375, 0.6181, 0.9375, 1.0, 0.9062, 1.0, 0.9062, 0.6181, 0.9062, 0.6181, 0.9062, 1.0, 0.875, 1.0, 0.875, 0.6181, 0.875, 0.6181, 0.875, 1.0, 0.8438, 1.0, 0.8438, 0.6181, 0.8438, 0.6181, 0.8438, 1.0, 0.8125, 1.0, 0.8125, 0.6181, 0.8125, 0.6181, 0.8125, 1.0, 0.7812, 1.0, 0.7812, 0.6181, 0.7812, 0.6181, 0.7812, 1.0, 0.75, 1.0, 0.75, 0.6181, 0.75, 0.6181, 0.75, 1.0, 0.7188, 1.0, 0.7188, 0.6181, 0.7188, 0.6181, 0.7188, 1.0, 0.6875, 1.0, 0.6875, 0.6181, 0.6875, 0.6181, 0.6875, 1.0, 0.6562, 1.0, 0.6562, 0.6181, 0.6562, 0.6181, 0.6562, 1.0, 0.625, 1.0, 0.625, 0.6181, 0.625, 0.6181, 0.625, 1.0, 0.5938, 1.0, 0.5938, 0.6181, 0.5938, 0.6181, 0.5938, 1.0, 0.5625, 1.0, 0.5625, 0.6181, 0.5625, 0.6181, 0.5625, 1.0, 0.5312, 1.0, 0.5312, 0.6181, 0.5312, 0.6181, 0.5312, 1.0, 0.5, 1.0, 0.5, 0.6181, 0.5, 0.6181, 0.5, 1.0, 0.4688, 1.0, 0.4688, 0.6181, 0.4688, 0.6181, 0.4688, 1.0, 0.4375, 1.0, 0.4375, 0.6181, 0.4375, 0.6181, 0.4375, 1.0, 0.4062, 1.0, 0.4062, 0.6181, 0.4062, 0.6181, 0.4062, 1.0, 0.375, 1.0, 0.375, 0.6181, 0.375, 0.6181, 0.375, 1.0, 0.3438, 1.0, 0.3438, 0.6181, 0.3438, 0.6181, 0.3438, 1.0, 0.3125, 1.0, 0.3125, 0.6181, 0.3125, 0.6181, 0.3125, 1.0, 0.2812, 1.0, 0.2812, 0.6181, 0.2812, 0.6181, 0.2812, 1.0, 0.25, 1.0, 0.25, 0.6181, 0.25, 0.6181, 0.25, 1.0, 0.2188, 1.0, 0.2188, 0.6181, 0.2187, 0.6181, 0.2188, 1.0, 0.1875, 1.0, 0.1875, 0.6181, 0.1875, 0.6181, 0.1875, 1.0, 0.1562, 1.0, 0.1562, 0.6181, 0.1562, 0.6181, 0.1562, 1.0, 0.125, 1.0, 0.125, 0.6181, 0.125, 0.6181, 0.125, 1.0, 0.09375, 1.0, 0.09375, 0.6181, 0.09375, 0.6181, 0.09375, 1.0, 0.0625, 1.0, 0.0625, 0.6181, 0.0625, 0.6181, 0.0625, 1.0, 0.03125, 1.0, 0.03125, 0.6181, 0.9808, 0.5701, 0.988, 0.5701, 0.9911, 0.5199, 0.9776, 0.5199, 1.0, 0.6181, 1.0, 1.0, 0.9688, 1.0, 0.9688, 0.6181, 0.02237, 0.5199, 0.004489, 0.5185, 0.007415, 0.5, 0.01921, 0.5701, 0.0, 0.59, 0.001335, 0.5687, 0.9555, 0.5171, 0.9762, 0.5, 0.9732, 0.5185, 0.9688, 0.604, 0.9701, 0.5687, 0.9701, 0.5687, 0.9243, 0.5171, 0.9449, 0.5, 0.942, 0.5185, 0.9375, 0.604, 0.9388, 0.5687, 0.9567, 0.59, 0.893, 0.5171, 0.9137, 0.5, 0.9107, 0.5185, 0.9062, 0.604, 0.9076, 0.5687, 0.9255, 0.59, 0.8618, 0.5171, 0.8824, 0.5, 0.8974, 0.5, 0.875, 0.604, 0.8763, 0.5687, 0.8942, 0.59, 0.8305, 0.5171, 0.8512, 0.5, 0.8482, 0.5185, 0.8438, 0.604, 0.8451, 0.5687, 0.863, 0.59, 0.7993, 0.5171, 0.8199, 0.5, 0.817, 0.5185, 0.8125, 0.604, 0.8138, 0.5687, 0.8317, 0.59, 0.768, 0.5171, 0.7887, 0.5, 0.7857, 0.5185, 0.7812, 0.604, 0.7826, 0.5687, 0.7826, 0.5687, 0.7368, 0.5171, 0.7574, 0.5, 0.7724, 0.5, 0.75, 0.604, 0.7513, 0.5687, 0.7692, 0.59, 0.6964, 0.5199, 0.7113, 0.5, 0.7143, 0.5185, 0.7188, 0.604, 0.7174, 0.5687, 0.7174, 0.5687, 0.6651, 0.5199, 0.6801, 0.5, 0.683, 0.5185, 0.6875, 0.604, 0.6862, 0.5687, 0.6862, 0.5687, 0.6339, 0.5199, 0.6488, 0.5, 0.6518, 0.5185, 0.6563, 0.604, 0.6549, 0.5687, 0.6549, 0.5687, 0.6026, 0.5199, 0.6176, 0.5, 0.6205, 0.5185, 0.625, 0.604, 0.6237, 0.5687, 0.6237, 0.5687, 0.5714, 0.5199, 0.5863, 0.5, 0.5893, 0.5185, 0.5937, 0.604, 0.5924, 0.5687, 0.5924, 0.5687, 0.5401, 0.5199, 0.5551, 0.5, 0.558, 0.5185, 0.5625, 0.604, 0.5433, 0.59, 0.5612, 0.5687, 0.5089, 0.5199, 0.5238, 0.5, 0.5268, 0.5185, 0.5312, 0.604, 0.5299, 0.5687, 0.5299, 0.5687, 0.4776, 0.5199, 0.4926, 0.5, 0.4955, 0.5185, 0.5, 0.604, 0.4987, 0.5687, 0.4987, 0.5687, 0.4464, 0.5199, 0.4613, 0.5, 0.4643, 0.5185, 0.4687, 0.604, 0.4674, 0.5687, 0.4674, 0.5687, 0.4151, 0.5199, 0.4301, 0.5, 0.433, 0.5185, 0.4375, 0.604, 0.4362, 0.5687, 0.4362, 0.5687, 0.3839, 0.5199, 0.3988, 0.5, 0.4018, 0.5185, 0.4063, 0.604, 0.387, 0.59, 0.4049, 0.5687, 0.3526, 0.5199, 0.3676, 0.5, 0.3705, 0.5185, 0.375, 0.604, 0.3737, 0.5687, 0.3737, 0.5687, 0.3214, 0.5199, 0.3363, 0.5, 0.3393, 0.5185, 0.3438, 0.604, 0.3245, 0.59, 0.3424, 0.5687, 0.2901, 0.5199, 0.3051, 0.5, 0.308, 0.5185, 0.3125, 0.604, 0.3112, 0.5687, 0.3112, 0.5687, 0.2589, 0.5199, 0.2738, 0.5, 0.2768, 0.5185, 0.2812, 0.604, 0.2799, 0.5687, 0.2799, 0.5687, 0.2368, 0.5171, 0.2574, 0.5, 0.2724, 0.5, 0.25, 0.604, 0.2513, 0.5687, 0.2692, 0.59, 0.2055, 0.5171, 0.2262, 0.5, 0.2411, 0.5, 0.2188, 0.604, 0.2201, 0.5687, 0.238, 0.59, 0.1743, 0.5171, 0.1949, 0.5, 0.192, 0.5185, 0.1875, 0.604, 0.1888, 0.5687, 0.2067, 0.59, 0.143, 0.5171, 0.1637, 0.5, 0.1607, 0.5185, 0.1563, 0.604, 0.1576, 0.5687, 0.1576, 0.5687, 0.1118, 0.5171, 0.1324, 0.5, 0.1295, 0.5185, 0.125, 0.604, 0.1263, 0.5687, 0.1442, 0.59, 0.08053, 0.5171, 0.1012, 0.5, 0.09824, 0.5185, 0.09375, 0.604, 0.09508, 0.5687, 0.113, 0.59, 0.04928, 0.5171, 0.06992, 0.5, 0.06699, 0.5185, 0.0625, 0.604, 0.06383, 0.5687, 0.08171, 0.59, 0.01803, 0.5171, 0.03867, 0.5, 0.03574, 0.5185, 0.03125, 0.604, 0.03258, 0.5687, 0.03258, 0.5687, 0.02237, 0.5199, 0.01921, 0.5701, 0.001335, 0.5687, 0.004489, 0.5185, 1.0, 0.6181, 0.9688, 0.6181, 0.988, 0.5701, 0.9808, 0.5701, 0.9701, 0.5687, 0.9732, 0.5185, 0.9911, 0.5199, 0.988, 0.5701, 0.9762, 0.5, 0.9926, 0.5, 0.9776, 0.5199, 0.9911, 0.5199, 0.9688, 0.6181, 0.9375, 0.6181, 0.9567, 0.5701, 0.9495, 0.5701, 0.9388, 0.5687, 0.942, 0.5185, 0.9599, 0.5199, 0.9567, 0.5701, 0.9449, 0.5, 0.9613, 0.5, 0.9464, 0.5199, 0.9599, 0.5199, 0.9375, 0.6181, 0.9062, 0.6181, 0.9255, 0.5701, 0.9183, 0.5701, 0.9076, 0.5687, 0.9107, 0.5185, 0.9286, 0.5199, 0.9255, 0.5701, 0.9137, 0.5, 0.9301, 0.5, 0.9151, 0.5199, 0.9286, 0.5199, 0.9062, 0.6181, 0.875, 0.6181, 0.8942, 0.5701, 0.887, 0.5701, 0.8763, 0.5687, 0.8795, 0.5185, 0.8974, 0.5199, 0.8942, 0.5701, 0.8824, 0.5, 0.8988, 0.5, 0.8839, 0.5199, 0.8974, 0.5199, 0.875, 0.6181, 0.8438, 0.6181, 0.863, 0.5701, 0.8558, 0.5701, 0.8451, 0.5687, 0.8482, 0.5185, 0.8661, 0.5199, 0.863, 0.5701, 0.8512, 0.5, 0.8676, 0.5, 0.8526, 0.5199, 0.8661, 0.5199, 0.8438, 0.6181, 0.8125, 0.6181, 0.8317, 0.5701, 0.8245, 0.5701, 0.8138, 0.5687, 0.817, 0.5185, 0.8349, 0.5199, 0.8317, 0.5701, 0.8199, 0.5, 0.8363, 0.5, 0.8214, 0.5199, 0.8349, 0.5199, 0.8125, 0.6181, 0.7812, 0.6181, 0.8005, 0.5701, 0.7933, 0.5701, 0.7826, 0.5687, 0.7857, 0.5185, 0.8036, 0.5199, 0.8005, 0.5701, 0.7887, 0.5, 0.8051, 0.5, 0.7901, 0.5199, 0.8036, 0.5199, 0.7812, 0.6181, 0.75, 0.6181, 0.7692, 0.5701, 0.762, 0.5701, 0.7513, 0.5687, 0.7545, 0.5185, 0.7724, 0.5199, 0.7692, 0.5701, 0.7574, 0.5, 0.7738, 0.5, 0.7589, 0.5199, 0.7724, 0.5199, 0.75, 0.6181, 0.7188, 0.6181, 0.738, 0.5701, 0.7308, 0.5701, 0.6995, 0.5701, 0.6964, 0.5199, 0.7143, 0.5185, 0.7174, 0.5687, 0.7262, 0.5, 0.7426, 0.5, 0.7276, 0.5199, 0.7411, 0.5199, 0.7188, 0.6181, 0.6875, 0.6181, 0.7067, 0.5701, 0.6995, 0.5701, 0.6683, 0.5701, 0.6651, 0.5199, 0.683, 0.5185, 0.6862, 0.5687, 0.6949, 0.5, 0.7113, 0.5, 0.6964, 0.5199, 0.7099, 0.5199, 0.6875, 0.6181, 0.6562, 0.6181, 0.6755, 0.5701, 0.6683, 0.5701, 0.637, 0.5701, 0.6339, 0.5199, 0.6518, 0.5185, 0.6549, 0.5687, 0.6637, 0.5, 0.6801, 0.5, 0.6651, 0.5199, 0.6786, 0.5199, 0.6562, 0.6181, 0.625, 0.6181, 0.6442, 0.5701, 0.637, 0.5701, 0.6058, 0.5701, 0.6026, 0.5199, 0.6205, 0.5185, 0.6237, 0.5687, 0.6324, 0.5, 0.6488, 0.5, 0.6339, 0.5199, 0.6474, 0.5199, 0.625, 0.6181, 0.5938, 0.6181, 0.613, 0.5701, 0.6058, 0.5701, 0.5745, 0.5701, 0.5714, 0.5199, 0.5893, 0.5185, 0.5924, 0.5687, 0.6012, 0.5, 0.6176, 0.5, 0.6026, 0.5199, 0.6161, 0.5199, 0.5938, 0.6181, 0.5625, 0.6181, 0.5817, 0.5701, 0.5745, 0.5701, 0.5433, 0.5701, 0.5401, 0.5199, 0.558, 0.5185, 0.5612, 0.5687, 0.5699, 0.5, 0.5863, 0.5, 0.5714, 0.5199, 0.5849, 0.5199, 0.5625, 0.6181, 0.5312, 0.6181, 0.5505, 0.5701, 0.5433, 0.5701, 0.512, 0.5701, 0.5089, 0.5199, 0.5268, 0.5185, 0.5299, 0.5687, 0.5387, 0.5, 0.5551, 0.5, 0.5401, 0.5199, 0.5536, 0.5199, 0.5312, 0.6181, 0.5, 0.6181, 0.5192, 0.5701, 0.512, 0.5701, 0.4808, 0.5701, 0.4776, 0.5199, 0.4955, 0.5185, 0.4987, 0.5687, 0.5074, 0.5, 0.5238, 0.5, 0.5089, 0.5199, 0.5224, 0.5199, 0.5, 0.6181, 0.4688, 0.6181, 0.488, 0.5701, 0.4808, 0.5701, 0.4495, 0.5701, 0.4464, 0.5199, 0.4643, 0.5185, 0.4674, 0.5687, 0.4762, 0.5, 0.4926, 0.5, 0.4776, 0.5199, 0.4911, 0.5199, 0.4688, 0.6181, 0.4375, 0.6181, 0.4567, 0.5701, 0.4495, 0.5701, 0.4183, 0.5701, 0.4151, 0.5199, 0.433, 0.5185, 0.4362, 0.5687, 0.4449, 0.5, 0.4613, 0.5, 0.4464, 0.5199, 0.4599, 0.5199, 0.4375, 0.6181, 0.4062, 0.6181, 0.4255, 0.5701, 0.4183, 0.5701, 0.387, 0.5701, 0.3839, 0.5199, 0.4018, 0.5185, 0.4049, 0.5687, 0.4137, 0.5, 0.4301, 0.5, 0.4151, 0.5199, 0.4286, 0.5199, 0.4062, 0.6181, 0.375, 0.6181, 0.3942, 0.5701, 0.387, 0.5701, 0.3558, 0.5701, 0.3526, 0.5199, 0.3705, 0.5185, 0.3737, 0.5687, 0.3824, 0.5, 0.3988, 0.5, 0.3839, 0.5199, 0.3974, 0.5199, 0.375, 0.6181, 0.3438, 0.6181, 0.363, 0.5701, 0.3558, 0.5701, 0.3245, 0.5701, 0.3214, 0.5199, 0.3393, 0.5185, 0.3424, 0.5687, 0.3512, 0.5, 0.3676, 0.5, 0.3526, 0.5199, 0.3661, 0.5199, 0.3438, 0.6181, 0.3125, 0.6181, 0.3317, 0.5701, 0.3245, 0.5701, 0.2933, 0.5701, 0.2901, 0.5199, 0.308, 0.5185, 0.3112, 0.5687, 0.3199, 0.5, 0.3363, 0.5, 0.3214, 0.5199, 0.3349, 0.5199, 0.3125, 0.6181, 0.2812, 0.6181, 0.3005, 0.5701, 0.2933, 0.5701, 0.262, 0.5701, 0.2589, 0.5199, 0.2768, 0.5185, 0.2799, 0.5687, 0.2887, 0.5, 0.3051, 0.5, 0.2901, 0.5199, 0.3036, 0.5199, 0.2812, 0.6181, 0.25, 0.6181, 0.2692, 0.5701, 0.262, 0.5701, 0.2513, 0.5687, 0.2545, 0.5185, 0.2724, 0.5199, 0.2692, 0.5701, 0.2574, 0.5, 0.2738, 0.5, 0.2589, 0.5199, 0.2724, 0.5199, 0.25, 0.6181, 0.2188, 0.6181, 0.238, 0.5701, 0.2308, 0.5701, 0.2201, 0.5687, 0.2232, 0.5185, 0.2411, 0.5199, 0.238, 0.5701, 0.2262, 0.5, 0.2426, 0.5, 0.2276, 0.5199, 0.2411, 0.5199, 0.2187, 0.6181, 0.1875, 0.6181, 0.2067, 0.5701, 0.1995, 0.5701, 0.1888, 0.5687, 0.192, 0.5185, 0.2099, 0.5199, 0.2067, 0.5701, 0.1949, 0.5, 0.2113, 0.5, 0.1964, 0.5199, 0.2099, 0.5199, 0.1875, 0.6181, 0.1562, 0.6181, 0.1755, 0.5701, 0.1683, 0.5701, 0.1576, 0.5687, 0.1607, 0.5185, 0.1786, 0.5199, 0.1755, 0.5701, 0.1637, 0.5, 0.1801, 0.5, 0.1651, 0.5199, 0.1786, 0.5199, 0.1562, 0.6181, 0.125, 0.6181, 0.1442, 0.5701, 0.137, 0.5701, 0.1263, 0.5687, 0.1295, 0.5185, 0.1474, 0.5199, 0.1442, 0.5701, 0.1324, 0.5, 0.1488, 0.5, 0.1339, 0.5199, 0.1474, 0.5199, 0.125, 0.6181, 0.09375, 0.6181, 0.113, 0.5701, 0.1058, 0.5701, 0.09508, 0.5687, 0.09824, 0.5185, 0.1161, 0.5199, 0.113, 0.5701, 0.1012, 0.5, 0.1176, 0.5, 0.1026, 0.5199, 0.1161, 0.5199, 0.09375, 0.6181, 0.0625, 0.6181, 0.08171, 0.5701, 0.07454, 0.5701, 0.06383, 0.5687, 0.06699, 0.5185, 0.08487, 0.5199, 0.08171, 0.5701, 0.06992, 0.5, 0.08633, 0.5, 0.07138, 0.5199, 0.08487, 0.5199, 0.0625, 0.6181, 0.03125, 0.6181, 0.05046, 0.5701, 0.04329, 0.5701, 0.03258, 0.5687, 0.03574, 0.5185, 0.05362, 0.5199, 0.05046, 0.5701, 0.03867, 0.5, 0.05508, 0.5, 0.04013, 0.5199, 0.05362, 0.5199, 0.03125, 0.6181, 0.0, 0.6181, 0.01921, 0.5701, 0.01204, 0.5701, 0.007415, 0.5, 0.02383, 0.5, 0.008884, 0.5199, 0.02237, 0.5199, 0.01204, 0.5701, 0.01921, 0.5701, 0.02237, 0.5199, 0.008884, 0.5199])
me_cylinder.use_remesh_fix_poles = True
me_cylinder.use_remesh_preserve_attributes = False
me_cylinder.use_mirror_vertex_groups = False
me_cylinder.update()

# ---- curves / text
cu_beziercurve = bpy.data.curves.new('BezierCurve', 'CURVE')
cu_beziercurve.dimensions = '3D'
_sp = cu_beziercurve.splines.new('BEZIER'); _sp.bezier_points.add(16)
_sp.bezier_points.foreach_set('co', [1.464, -0.08866, -0.06474, -0.7114, -0.1124, -0.03531, -3.051, -0.1601, -0.06345, -3.095, -0.1104, 0.05523, -2.303, -0.08066, -0.06148, -3.49, -0.08081, -0.01561, -2.224, -0.03541, -0.00309, -3.261, -0.04474, -0.08597, -3.135, -0.02151, 0.02313, -2.232, -0.0008857, -0.03909, -2.922, -0.001485, -0.1138, -3.419, 0.0128, -0.02887, -2.264, 0.04334, -0.01868, -3.167, 0.03861, -0.09305, -2.3, 0.07607, -0.02908, -2.987, 0.1201, -0.0157, 1.48, 0.04938, -0.1084])
_sp.bezier_points.foreach_set('handle_left', [1.516, -0.08991, -0.06515, 0.3792, -0.081, -0.06657, -2.551, -0.1713, -0.09063, -3.711, -0.1222, 0.05924, -2.134, -0.06987, -2.535e-05, -3.65, -0.1012, -0.1365, -2.534, -0.04897, 0.05498, -2.75, -0.05514, -0.1095, -3.514, -0.0397, 0.01193, -2.122, 0.02126, 0.01282, -2.585, -0.01424, -0.1299, -3.427, 0.004281, -0.07874, -2.281, 0.03756, 0.002991, -2.48, 0.0196, -0.1383, -2.035, 0.08381, 0.04866, -3.987, 0.1207, -0.01555, 0.2606, 0.04063, -0.105])
_sp.bezier_points.foreach_set('handle_right', [1.412, -0.08741, -0.06433, -1.999, -0.1495, 0.001605, -3.533, -0.1494, -0.03725, -1.966, -0.08891, 0.04788, -2.589, -0.09895, -0.1657, -3.359, -0.06405, 0.08372, -2.015, -0.02627, -0.04222, -3.54, -0.03907, -0.07313, -2.78, -0.004488, 0.0336, -2.295, -0.0137, -0.06914, -3.259, 0.01127, -0.09769, -3.41, 0.02132, 0.02101, -2.248, 0.04912, -0.04034, -4.056, 0.06321, -0.03449, -2.851, 0.06002, -0.1904, -1.987, 0.1195, -0.01586, 2.48, 0.05655, -0.1113])
for _p, _l, _r in zip(_sp.bezier_points, ['ALIGNED', 'ALIGNED', 'ALIGNED', 'ALIGNED', 'ALIGNED', 'ALIGNED', 'ALIGNED', 'ALIGNED', 'ALIGNED', 'ALIGNED', 'ALIGNED', 'ALIGNED', 'ALIGNED', 'ALIGNED', 'ALIGNED', 'ALIGNED', 'ALIGNED'], ['ALIGNED', 'ALIGNED', 'ALIGNED', 'ALIGNED', 'ALIGNED', 'ALIGNED', 'ALIGNED', 'ALIGNED', 'ALIGNED', 'ALIGNED', 'ALIGNED', 'ALIGNED', 'ALIGNED', 'ALIGNED', 'ALIGNED', 'ALIGNED', 'ALIGNED']): _p.handle_left_type = _l; _p.handle_right_type = _r
_sp.order_u = 0
_sp.order_v = 0
cu_beziercurve.use_path = True
cu_beziercurve.use_path_clamp = True
cu_beziercurve.bevel_resolution = 32
cu_beziercurve.offset = 0.001
cu_beziercurve.extrude = 0.001
cu_beziercurve.bevel_depth = 0.011
cu_beziercurve.fill_mode = 'FULL'

# ---- objects
ob_sphere = bpy.data.objects.new('Sphere', me_sphere)
ob_cylinder = bpy.data.objects.new('Cylinder', me_cylinder)
ob_beziercurve = bpy.data.objects.new('BezierCurve', cu_beziercurve)

# ---- transforms, parenting, visibility, modifiers, constraints
ob_sphere.location = (0.0, 0.0, 3.779)
ob_sphere.scale = (0.1, 0.1, 0.1)
ob_sphere.lineart.crease_threshold = 0.0
ob_cylinder.parent = ob_sphere
ob_cylinder.matrix_parent_inverse = Matrix(((1.0, -0.0, 0.0, -0.0), (-0.0, 1.0, -0.0, 0.0), (0.0, -0.0, 1.0, -3.779), (-0.0, 0.0, -0.0, 1.0)))
ob_cylinder.location = (0.0, 0.0, 2.408)
ob_cylinder.scale = (0.53, 0.53, 0.4066)
ob_cylinder.lineart.crease_threshold = 0.0
ob_beziercurve.parent = ob_sphere
ob_beziercurve.matrix_parent_inverse = Matrix(((1.0, -0.0, 0.0, -0.0), (-0.0, 1.0, -0.0, 0.0), (0.0, -0.0, 1.0, -3.779), (-0.0, 0.0, -0.0, 1.0)))
ob_beziercurve.location = (0.01343, -0.01941, 2.976)
ob_beziercurve.rotation_euler = (0.03086, 1.545, -1.647)
ob_beziercurve.scale = (0.1109, 2.226, 0.8667)
ob_beziercurve.lineart.crease_threshold = 0.0

# ---- collection membership
col_collection.objects.link(ob_sphere)
col_collection.objects.link(ob_cylinder)
col_collection.objects.link(ob_beziercurve)

# ---- scene / render settings (as saved in the file)
scene.frame_start = 1; scene.frame_end = 250; scene.frame_set(1)
scene.render.engine = 'BLENDER_EEVEE_NEXT'
scene.cycles.use_denoising = False
scene.cycles.samples = 128
scene.cycles.sampling_pattern = 'TABULATED_SOBOL'
scene.cycles.use_adaptive_sampling = False
scene.cycles.use_light_tree = False
scene.view_settings.view_transform = 'Filmic'
bpy.context.view_layer.update()

# ---- added for rendering (the .blend has no active camera and no usable light): camera, sun
cam_auto = bpy.data.cameras.new('AutoCamera')
cam_auto.lens = 50.0
cam_auto.sensor_width = 36.0
cam_auto.clip_end = 1000.0
ob_auto_camera = bpy.data.objects.new('AutoCamera', cam_auto)
scene.collection.objects.link(ob_auto_camera)
ob_auto_camera.location = (0.591051, -0.711272, 4.2154)
ob_auto_camera.rotation_euler = (1.09748, -7.21219e-08, 0.694738)
scene.camera = ob_auto_camera
light_auto_sun = bpy.data.lights.new('AutoSun', 'SUN')
light_auto_sun.energy = 3.0
light_auto_sun.angle = 0.0523599
ob_auto_sun = bpy.data.objects.new('AutoSun', light_auto_sun)
scene.collection.objects.link(ob_auto_sun)
ob_auto_sun.rotation_euler = (0.872665, 0.174533, 0.523599)
bpy.context.view_layer.update()
